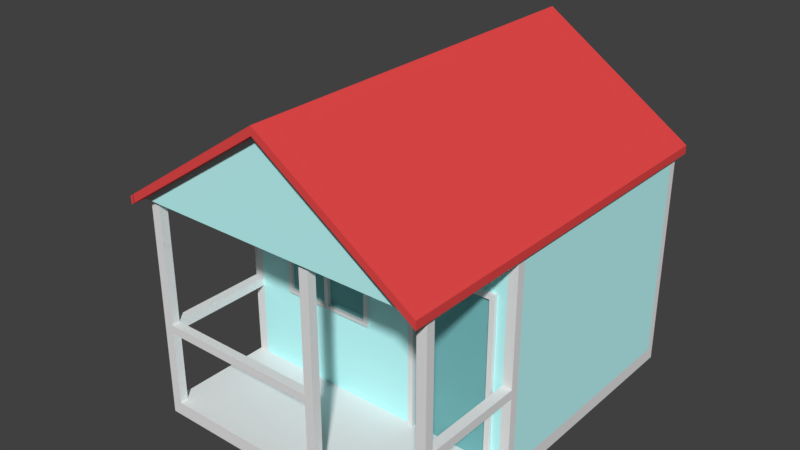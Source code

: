 # Source: shack_1.blend  (saved by Blender 2.79.0; exported with 4.5.12 LTS)
import bpy
from mathutils import Matrix  # noqa: F401  (used for matrix-valued properties, if any)

bpy.ops.wm.read_factory_settings(use_empty=True)
scene = bpy.context.scene
scene.name = 'Scene'

# ---- collections
col_collection_1 = bpy.data.collections.new('Collection 1'); scene.collection.children.link(col_collection_1)

# ---- materials (node trees are filled in below, after node groups)
mat_light_blue = bpy.data.materials.new('light blue')
mat_light_blue.alpha_threshold = 0.0
mat_light_blue.use_transparent_shadow = False
mat_light_blue.diffuse_color = (0.5382, 1.0, 1.0, 1.0)
mat_light_blue.roughness = 0.5
mat_light_blue.specular_intensity = 0.0
mat_white = bpy.data.materials.new('White')
mat_white.alpha_threshold = 0.0
mat_white.use_transparent_shadow = False
mat_white.roughness = 0.5
mat_white.specular_intensity = 0.0
mat_dark_cyan = bpy.data.materials.new('dark cyan')
mat_dark_cyan.alpha_threshold = 0.0
mat_dark_cyan.use_transparent_shadow = False
mat_dark_cyan.diffuse_color = (0.1866, 0.4829, 0.4969, 1.0)
mat_dark_cyan.roughness = 0.5
mat_roof_red = bpy.data.materials.new('roof red')
mat_roof_red.alpha_threshold = 0.0
mat_roof_red.use_transparent_shadow = False
mat_roof_red.diffuse_color = (0.8, 0.0684, 0.0684, 1.0)
mat_roof_red.roughness = 0.5
mat_roof_red.specular_intensity = 0.0
mat_dark_brown = bpy.data.materials.new('dark brown')
mat_dark_brown.alpha_threshold = 0.0
mat_dark_brown.use_transparent_shadow = False
mat_dark_brown.diffuse_color = (0.03106, 0.01011, 0.004117, 1.0)
mat_dark_brown.roughness = 0.5
mat_green = bpy.data.materials.new('green')
mat_green.alpha_threshold = 0.0
mat_green.use_transparent_shadow = False
mat_green.diffuse_color = (0.0, 1.0, 0.2289, 1.0)
mat_green.roughness = 0.5
mat_brown = bpy.data.materials.new('brown')
mat_brown.alpha_threshold = 0.0
mat_brown.use_transparent_shadow = False
mat_brown.diffuse_color = (0.3424, 0.107, 0.05353, 1.0)
mat_brown.roughness = 0.5
mat_brown.specular_intensity = 0.0

# ---- material node trees

# ---- world
world_world = bpy.data.worlds.new('World'); scene.world = world_world
world_world.color = (0.05088, 0.05088, 0.05088)
world_world.use_sun_shadow = False
world_world.sun_shadow_jitter_overblur = 0.0
world_world.cycles.sampling_method = 'MANUAL'

# ---- meshes
me_cube_002 = bpy.data.meshes.new('Cube.002')
me_cube_002.from_pydata([(-1.0, -1.0, 1.0), (-1.0, 1.0, 1.0), (1.0, 1.0, 1.0), (0.0, 1.0, 1.866), (0.0, -1.0, 1.866), (-1.0, -1.0, 1.071), (-1.0, 1.0, 1.071), (-1.0, -1.091, 1.0), (-1.0, -1.091, 1.071), (-1.0, 1.091, 1.0), (-1.0, 1.091, 1.071), (-1.0, -1.0, 1.0), (-1.0, 1.0, 1.0), (-1.0, -1.0, 1.071), (-1.0, 1.0, 1.071), (-1.0, -1.091, 1.0), (-1.0, -1.091, 1.071), (-1.0, 1.091, 1.0), (-1.0, 1.091, 1.071), (-1.026, -1.0, 0.9778), (-1.026, -1.091, 0.9778), (1.026, -1.0, 0.9759), (1.026, -1.091, 0.9759), (0.0, -1.939, 1.866), (-1.0, -1.939, 1.0), (-1.0, -1.939, 1.0), (1.026, -1.939, 0.9759), (-1.0, -2.03, 1.0), (-1.0, -2.03, 1.071), (-1.0, -2.03, 1.0), (-1.0, -2.03, 1.071), (-1.026, -2.03, 0.9778), (-1.026, -1.939, 0.9778), (1.026, -2.03, 0.9759), (-1.0, 1.0, -0.9339), (-1.0, -1.0, -0.9339), (1.0, 1.0, -0.9339), (1.0, -1.0, -0.9339), (0.8773, -1.0, -0.8149), (0.8773, -1.0, 1.0), (0.2892, -1.0, -0.8149), (0.2892, -1.0, 1.0), (0.8773, -1.0, 0.6457), (0.2892, -1.0, 0.6457), (0.844, -1.0, -0.813), (0.3239, -1.0, -0.813), (0.8773, -1.033, -0.8149), (0.2892, -1.033, -0.8149), (0.844, -1.033, -0.813), (0.3239, -1.033, -0.813), (0.8773, -1.0, -0.08461), (0.2892, -1.0, -0.08461), (-0.03312, -1.0, -0.8149), (-0.3554, -1.0, -0.8149), (-0.6777, -1.0, -0.8149), (-0.03312, -1.0, 1.0), (-0.3554, -1.0, 1.0), (-0.6777, -1.0, 1.0), (-0.6777, -1.0, 0.6457), (-0.3554, -1.0, 0.6457), (-0.03312, -1.0, 0.6457), (-0.6777, -1.0, -0.08461), (-0.3554, -1.0, -0.08461), (-0.03312, -1.0, -0.08461), (-1.0, -0.9333, -0.8149), (-1.0, -0.9333, 1.0), (1.0, -0.9333, -0.8149), (1.0, -0.9333, 1.0), (-1.0, -0.9333, 1.0), (-1.0, -0.9333, -0.9339), (1.0, -0.9333, -0.9339), (1.0, -0.9333, 0.6457), (-1.0, -0.9333, 0.6457), (1.0, -0.9333, -0.08461), (-1.0, -0.9333, -0.08461), (-1.0, 0.9358, -0.8149), (-1.0, 0.9358, 1.0), (-1.0, 0.9358, 1.0), (-1.0, 0.9358, -0.9339), (1.0, 0.9358, 0.6457), (1.0, 0.9358, -0.08461), (1.0, 0.9358, -0.8149), (1.0, 0.9358, 1.0), (1.0, 0.9358, -0.9339), (-1.0, 0.9358, 0.6457), (-1.0, 0.9358, -0.08461), (0.9571, 1.0, -0.8149), (0.9571, 1.0, 1.0), (0.9571, -1.0, -0.9339), (0.9571, 1.0, -0.9339), (0.9571, 1.0, 0.6457), (0.9571, 1.0, -0.08461), (0.9571, -0.9333, -0.9339), (0.9571, 0.9358, -0.9339), (-0.944, 1.0, -0.8149), (0.02859, 1.0, 1.842), (-0.944, 1.0, 1.0), (-0.944, -1.0, -0.9339), (-0.944, 1.0, -0.9339), (-0.944, 1.0, 0.6457), (-0.944, 1.0, -0.08461), (-0.944, -0.9333, -0.9339), (-0.944, 0.9358, -0.9339), (0.9387, -1.0, -0.8149), (0.9387, -1.0, 1.0), (0.9387, -1.0, 0.6457), (0.9387, -1.0, -0.08461), (-0.9332, -1.0, -0.8149), (-0.9332, -1.0, 1.0), (-0.9332, -1.0, 0.6457), (-0.9332, -1.0, -0.08461), (-1.0, 1.0, -0.8149), (-1.0, -1.0, -0.8149), (1.0, -1.0, 1.0), (1.0, 1.0, -0.8149), (1.0, 1.0, 1.066), (1.0, -1.0, -0.8149), (-1.0, -1.0, 1.0), (-1.0, 1.0, 1.066), (-1.0, 1.0, -0.9339), (-1.0, -1.0, -0.9339), (1.0, 1.0, -0.9339), (1.0, -1.0, -0.9339), (1.0, 1.0, 0.6457), (-1.0, 1.0, 0.6457), (-1.0, -1.0, 0.6457), (1.0, -1.0, 0.6457), (-1.0, 1.0, -0.08461), (1.0, -1.0, -0.08461), (1.0, 1.0, -0.08461), (-1.0, -1.0, -0.08461), (-1.0, -0.9333, -0.8149), (1.0, -0.9333, -0.8149), (1.0, -0.9333, 1.0), (-1.0, -0.9333, 1.0), (-1.0, -0.9333, -0.9339), (1.0, -0.9333, -0.9339), (1.0, -0.9333, 0.6457), (-1.0, -0.9333, 0.6457), (1.0, -0.9333, -0.08461), (-1.0, -0.9333, -0.08461), (-1.0, 0.9358, -0.8149), (-1.0, 0.9358, 1.0), (-1.0, 0.9358, -0.9339), (1.0, 0.9358, 0.6457), (1.0, 0.9358, -0.08461), (1.0, 0.9358, -0.8149), (1.0, 0.9358, 1.0), (1.0, 0.9358, -0.9339), (-1.0, 0.9358, 0.6457), (-1.0, 0.9358, -0.08461), (0.9571, 1.0, -0.8149), (0.9571, 1.0, 1.066), (0.9571, 1.0, -0.9339), (0.9571, 1.0, 0.6457), (0.9571, 1.0, -0.08461), (-0.944, 1.0, -0.8149), (-0.944, 1.0, 1.066), (-0.944, 1.0, -0.9339), (-0.944, 1.0, 0.6457), (-0.944, 1.0, -0.08461), (0.9387, -1.0, -0.8149), (0.9387, -1.0, 1.0), (0.9387, -1.0, 0.6457), (0.9387, -1.0, -0.08461), (-0.9332, -1.0, -0.8149), (-0.9332, -1.0, 1.0), (-0.9332, -1.0, 0.6457), (-0.9332, -1.0, -0.08461)], [], [(95, 2, 87, 96), (15, 16, 30, 29), (65, 0, 11, 68), (4, 11, 25, 23), (0, 4, 23, 24), (8, 5, 13, 16), (9, 1, 12, 17), (5, 6, 14, 13), (6, 10, 18, 14), (0, 7, 15, 11), (10, 9, 17, 18), (7, 8, 16, 15), (8, 7, 27, 28), (11, 15, 29, 25), (7, 0, 24, 27), (20, 19, 32, 31), (21, 22, 33, 26), (93, 89, 36, 83), (106, 50, 38, 103), (40, 45, 49, 47), (39, 41, 43, 42), (104, 39, 42, 105), (44, 38, 46, 48), (105, 42, 50, 106), (43, 60, 63, 51), (41, 55, 60, 43), (55, 56, 59, 60), (56, 57, 58, 59), (51, 63, 52, 40), (63, 62, 53, 52), (62, 61, 54, 53), (79, 71, 73, 80), (82, 67, 71, 79), (88, 92, 70, 37), (76, 65, 68, 77), (80, 73, 66, 81), (1, 76, 77, 12), (72, 84, 85, 74), (68, 77, 84, 72), (92, 93, 83, 70), (74, 85, 75, 64), (101, 102, 93, 92), (97, 101, 92, 88), (99, 90, 91, 100), (96, 87, 90, 99), (102, 98, 89, 93), (100, 91, 86, 94), (78, 34, 98, 102), (35, 69, 101, 97), (69, 78, 102, 101), (3, 95, 96, 12), (58, 109, 110, 61), (57, 108, 109, 58), (61, 110, 107, 54), (150, 127, 111, 141), (139, 128, 116, 132), (168, 130, 112, 165), (155, 129, 114, 151), (132, 116, 122, 136), (151, 114, 121, 153), (141, 111, 119, 143), (152, 115, 123, 154), (166, 117, 125, 167), (133, 113, 126, 137), (142, 118, 124, 149), (154, 123, 129, 155), (167, 125, 130, 168), (137, 126, 128, 139), (149, 124, 127, 150), (125, 138, 140, 130), (117, 134, 138, 125), (112, 131, 135, 120), (146, 132, 136, 148), (130, 140, 131, 112), (129, 145, 146, 114), (114, 146, 148, 121), (115, 147, 144, 123), (123, 144, 145, 129), (131, 141, 143, 135), (156, 151, 153, 158), (127, 160, 156, 111), (111, 156, 158, 119), (118, 157, 159, 124), (124, 159, 160, 127), (126, 163, 164, 128), (113, 162, 163, 126), (128, 164, 161, 116)])
me_cube_002.polygons.foreach_set('material_index', [0, 0, 0, 0, 0, 0, 0, 0, 0, 0, 0, 0, 0, 0, 0, 0, 0, 0, 0, 0, 0, 0, 0, 0, 0, 0, 0, 0, 0, 0, 0, 0, 0, 0, 0, 0, 0, 0, 0, 0, 0, 0, 0, 0, 0, 0, 0, 0, 0, 0, 0, 0, 0, 0, 1, 1, 1, 1, 1, 1, 1, 1, 1, 1, 1, 1, 1, 1, 1, 1, 1, 1, 1, 1, 1, 1, 1, 1, 1, 1, 1, 1, 1, 1, 1, 1, 1])
me_cube_002.materials.append(mat_light_blue)
me_cube_002.materials.append(mat_white)
me_cube_002.use_remesh_preserve_volume = False
me_cube_002.use_remesh_preserve_attributes = False
me_cube_002.use_mirror_vertex_groups = False
me_cube_002.update()
me_cube_016 = bpy.data.meshes.new('Cube.016')
me_cube_016.from_pydata([(0.844, -1.0, 0.5976), (0.844, -1.0, -0.8172), (0.3239, -1.0, -0.8172), (0.3239, -1.0, 0.5976), (0.8773, -1.0, -0.8149), (0.2892, -1.0, -0.8149), (0.8773, -1.0, 0.6457), (0.2892, -1.0, 0.6457), (0.844, -1.0, 0.5976), (0.844, -1.0, -0.8172), (0.3239, -1.0, -0.8172), (0.3239, -1.0, 0.5976), (0.8773, -1.033, 0.6457), (0.8773, -1.033, -0.8149), (0.2892, -1.033, 0.6457), (0.2892, -1.033, -0.8149), (0.844, -1.033, 0.5976), (0.844, -1.033, -0.813), (0.3239, -1.033, 0.5976), (0.3239, -1.033, -0.813)], [], [(0, 3, 2, 1), (11, 8, 16, 18), (14, 15, 19, 18), (12, 14, 18, 16), (13, 12, 16, 17), (10, 11, 18, 19), (8, 9, 17, 16), (7, 5, 15, 14), (4, 6, 12, 13), (6, 7, 14, 12)])
me_cube_016.polygons.foreach_set('material_index', [0, 1, 1, 1, 1, 1, 1, 1, 1, 1])
me_cube_016.materials.append(mat_dark_cyan)
me_cube_016.materials.append(mat_white)
me_cube_016.use_remesh_preserve_volume = False
me_cube_016.use_remesh_preserve_attributes = False
me_cube_016.use_mirror_vertex_groups = False
me_cube_016.update()
me_cube_018 = bpy.data.meshes.new('Cube.018')
me_cube_018.from_pydata([(-0.6535, -1.0, 0.6182), (-0.3554, -1.0, 0.6182), (-0.05735, -1.0, 0.6182), (-0.6535, -1.0, -0.05716), (-0.3554, -1.0, -0.05716), (-0.05735, -1.0, -0.05716), (-0.6777, -1.0, 0.6457), (-0.3554, -1.0, 0.6457), (-0.03312, -1.0, 0.6457), (-0.6777, -1.0, -0.08461), (-0.3554, -1.0, -0.08461), (-0.03312, -1.0, -0.08461), (-0.6535, -1.0, 0.6182), (-0.3742, -1.029, 0.6182), (-0.05735, -1.0, 0.6182), (-0.6535, -1.0, -0.05716), (-0.3554, -1.0, -0.05716), (-0.05735, -1.0, -0.05716), (-0.6777, -1.029, 0.6457), (-0.3554, -1.029, 0.6457), (-0.03312, -1.029, 0.6457), (-0.6777, -1.029, -0.08461), (-0.3441, -1.029, -0.08461), (-0.03312, -1.029, -0.08461), (-0.6535, -1.029, 0.6182), (-0.3742, -1.0, 0.6182), (-0.05735, -1.029, 0.6182), (-0.6535, -1.029, -0.05716), (-0.3449, -1.029, -0.05716), (-0.05735, -1.029, -0.05716), (-0.3451, -1.0, 0.6182), (-0.3451, -1.029, 0.6182), (-0.3742, -1.029, 0.592), (-0.3451, -1.029, 0.592), (-0.3742, -1.0, 0.592), (-0.3451, -1.0, 0.592), (-0.3742, -1.029, -0.02303), (-0.3451, -1.029, -0.02303), (-0.3742, -1.0, -0.02303), (-0.3451, -1.0, -0.02303), (-0.3758, -1.029, -0.08461), (-0.3742, -1.029, -0.05716), (-0.3742, -1.029, -0.02303), (-0.3451, -1.029, -0.02303), (-0.3742, -1.0, -0.06042), (-0.3451, -1.0, -0.05974)], [], [(2, 1, 4, 5), (1, 0, 3, 4), (6, 12, 15, 9), (35, 33, 37, 39), (11, 17, 14, 8), (9, 15, 16, 10), (25, 30, 35, 34), (10, 16, 17, 11), (18, 21, 27, 24), (18, 24, 13, 31, 26, 20, 19), (23, 20, 26, 29), (41, 40, 22, 28), (25, 13, 24, 12), (9, 10, 11, 23, 22, 40, 21), (27, 21, 40, 41), (6, 9, 21, 18), (28, 22, 23, 29), (7, 6, 18, 19), (30, 31, 33, 35), (11, 8, 20, 23), (14, 17, 29, 26), (8, 7, 19, 20), (14, 26, 31, 30), (15, 12, 24, 27), (13, 25, 34, 32), (31, 13, 32, 33), (34, 35, 39, 38), (32, 34, 38, 36), (33, 32, 36, 37), (28, 37, 36, 41), (15, 27, 41, 28, 29, 17, 16), (39, 37, 43, 45), (36, 38, 44, 42), (43, 37, 28, 45), (42, 44, 41, 36)])
me_cube_018.polygons.foreach_set('material_index', [0, 0, 1, 1, 1, 1, 1, 1, 1, 1, 1, 1, 1, 1, 1, 1, 1, 1, 1, 1, 1, 1, 1, 1, 1, 1, 1, 1, 1, 1, 1, 1, 1, 1, 1])
me_cube_018.materials.append(mat_dark_cyan)
me_cube_018.materials.append(mat_white)
me_cube_018.use_remesh_preserve_volume = False
me_cube_018.use_remesh_preserve_attributes = False
me_cube_018.use_mirror_vertex_groups = False
me_cube_018.update()
me_cube_013 = bpy.data.meshes.new('Cube.013')
me_cube_013.from_pydata([(0.2258, -1.891, -0.8149), (0.1613, -1.891, -0.8149), (0.1613, -1.824, -0.8149), (0.2258, -1.824, -0.8149), (-0.9355, -1.891, -0.8149), (-1.0, -1.891, -0.8149), (1.0, -1.824, -0.8149), (1.0, -1.891, -0.8149), (-1.0, -1.824, -0.8149), (0.9355, -1.824, -0.8149), (0.9355, -1.891, -0.8149), (-0.9355, -1.824, -0.8149), (-0.9355, -1.891, 1.03), (-1.0, -1.891, 1.03), (1.0, -1.824, 1.03), (1.0, -1.891, 1.03), (-1.0, -1.824, 1.03), (0.9355, -1.824, 1.03), (0.9355, -1.891, 1.03), (-0.9355, -1.824, 1.03), (-1.0, -1.891, -0.08351), (-1.0, -1.824, -0.08351), (-0.9355, -1.891, -0.08351), (-0.9355, -1.824, -0.08351), (-1.0, -1.824, -0.159), (-1.0, -1.891, -0.159), (-0.9355, -1.891, -0.159), (-0.9355, -1.824, -0.159), (-0.9355, -0.9998, -0.159), (-0.9355, -0.9998, -0.08351), (-1.0, -0.9998, -0.08351), (-1.0, -0.9998, -0.159), (0.141, -1.891, -0.159), (0.141, -1.891, -0.08351), (0.141, -1.824, -0.159), (0.141, -1.824, -0.08351), (0.9355, -1.891, -0.08268), (0.9355, -1.824, -0.08268), (1.0, -1.891, -0.08268), (1.0, -1.824, -0.08268), (0.9355, -1.824, -0.1594), (1.0, -1.824, -0.1594), (0.9355, -1.891, -0.1594), (1.0, -1.891, -0.1594), (0.9355, -0.9994, -0.08268), (1.0, -0.9994, -0.08268), (0.9355, -0.9994, -0.1594), (1.0, -0.9994, -0.1594), (0.2258, -1.891, 1.071), (0.1613, -1.891, 1.071), (0.1613, -1.824, 1.071), (0.2258, -1.824, 1.071), (0.1613, -1.891, -0.08397), (0.1613, -1.824, -0.08397), (0.2258, -1.891, -0.08397), (0.2258, -1.824, -0.08397), (0.1613, -1.824, -0.1584), (0.2258, -1.824, -0.1584), (0.1613, -1.891, -0.1584), (0.2258, -1.891, -0.1584)], [], [(53, 52, 49, 50), (36, 38, 15, 18), (37, 36, 18, 17), (19, 16, 13, 12), (14, 17, 18, 15), (21, 20, 13, 16), (20, 22, 12, 13), (22, 23, 19, 12), (23, 21, 16, 19), (39, 37, 17, 14), (38, 39, 14, 15), (23, 27, 28, 29), (23, 22, 33, 35), (25, 26, 22, 20), (24, 25, 20, 21), (8, 5, 25, 24), (5, 4, 26, 25), (4, 11, 27, 26), (11, 8, 24, 27), (28, 31, 30, 29), (24, 21, 30, 31), (21, 23, 29, 30), (27, 24, 31, 28), (35, 53, 56, 34), (27, 23, 35, 34), (26, 27, 34, 32), (22, 26, 32, 33), (43, 41, 39, 38), (40, 37, 44, 46), (40, 42, 36, 37), (42, 43, 38, 36), (10, 7, 43, 42), (9, 10, 42, 40), (6, 9, 40, 41), (7, 6, 41, 43), (47, 46, 44, 45), (39, 41, 47, 45), (37, 39, 45, 44), (41, 40, 46, 47), (51, 50, 49, 48), (52, 54, 48, 49), (55, 53, 50, 51), (54, 55, 51, 48), (59, 57, 55, 54), (57, 56, 53, 55), (58, 59, 54, 52), (33, 52, 53, 35), (2, 1, 58, 56), (1, 0, 59, 58), (3, 2, 56, 57), (0, 3, 57, 59), (34, 56, 58, 32), (32, 58, 52, 33)])
me_cube_013.materials.append(mat_white)
me_cube_013.use_remesh_preserve_volume = False
me_cube_013.use_remesh_preserve_attributes = False
me_cube_013.use_mirror_vertex_groups = False
me_cube_013.update()
me_cube_010 = bpy.data.meshes.new('Cube.010')
me_cube_010.from_pydata([(-1.0, 1.0, 1.0), (1.0, -1.0, 1.0), (1.0, 1.0, 1.0), (0.0, 1.0, 1.866), (-1.0, -1.0, 1.071), (-1.0, 1.0, 1.071), (0.0, 1.0, 1.938), (1.0, 1.0, 1.071), (1.0, -1.0, 1.071), (0.0, -1.0, 1.938), (0.0, -1.091, 1.938), (-1.0, -1.091, 1.071), (1.0, -1.091, 1.071), (0.0, 1.091, 1.866), (1.0, 1.091, 1.0), (-1.0, 1.091, 1.0), (1.0, 1.091, 1.071), (0.0, 1.091, 1.938), (-1.0, 1.091, 1.071), (-1.0, -1.0, 1.0), (-1.0, 1.0, 1.0), (-1.0, -1.0, 1.071), (-1.0, 1.0, 1.071), (-1.0, -1.091, 1.071), (-1.0, 1.091, 1.0), (-1.0, 1.091, 1.071), (-1.026, -1.0, 0.9778), (-1.026, 1.0, 0.9778), (-1.026, -1.0, 1.049), (-1.026, 1.0, 1.049), (-1.026, -1.091, 0.9778), (-1.026, -1.091, 1.049), (-1.026, 1.091, 0.9778), (-1.026, 1.091, 1.049), (1.026, 1.0, 0.9759), (1.026, -1.0, 0.9759), (1.026, 1.0, 1.047), (1.026, -1.0, 1.047), (1.026, -1.091, 0.9759), (1.026, -1.091, 1.047), (1.026, 1.091, 0.9759), (1.026, 1.091, 1.047), (0.0, -1.939, 1.866), (-1.0, -1.939, 1.0), (-1.0, -1.939, 1.0), (1.0, -1.939, 1.0), (1.026, -1.939, 0.9759), (1.0, -2.03, 1.0), (0.0, -2.03, 1.866), (-1.0, -2.03, 1.0), (0.0, -2.03, 1.938), (-1.0, -2.03, 1.071), (1.0, -2.03, 1.071), (-1.0, -2.03, 1.0), (-1.0, -2.03, 1.071), (-1.026, -2.03, 0.9778), (-1.026, -2.03, 1.049), (-1.026, -1.939, 0.9778), (1.026, -2.03, 0.9759), (1.026, -2.03, 1.047)], [], [(14, 16, 41, 40), (39, 12, 52, 59), (6, 5, 4, 9), (7, 6, 9, 8), (3, 0, 15, 13), (5, 6, 17, 18), (12, 10, 50, 52), (23, 31, 56, 54), (8, 9, 10, 12), (9, 4, 11, 10), (13, 15, 18, 17), (14, 13, 17, 16), (2, 3, 13, 14), (1, 2, 34, 35), (6, 7, 16, 17), (21, 22, 29, 28), (10, 11, 51, 50), (25, 24, 32, 33), (27, 26, 28, 29), (28, 26, 30, 31), (27, 29, 33, 32), (22, 25, 33, 29), (23, 21, 28, 31), (20, 19, 26, 27), (24, 20, 27, 32), (35, 34, 36, 37), (35, 37, 39, 38), (36, 34, 40, 41), (16, 7, 36, 41), (7, 8, 37, 36), (8, 12, 39, 37), (38, 39, 59, 58), (2, 14, 40, 34), (43, 42, 48, 49), (42, 45, 47, 48), (48, 47, 52, 50), (49, 48, 50, 51), (47, 45, 46, 58), (44, 53, 55, 57), (53, 54, 56, 55), (52, 47, 58, 59), (26, 19, 44, 57), (31, 30, 55, 56), (1, 35, 46, 45)])
me_cube_010.materials.append(mat_roof_red)
me_cube_010.use_remesh_preserve_volume = False
me_cube_010.use_remesh_preserve_attributes = False
me_cube_010.use_mirror_vertex_groups = False
me_cube_010.update()
me_cube_012 = bpy.data.meshes.new('Cube.012')
me_cube_012.from_pydata([(1.0, -1.0, 1.0), (-1.0, -1.0, 1.0), (-1.076e-16, -1.939, 1.866), (-1.0, -1.939, 1.0), (1.0, -1.939, 1.0)], [], [(1, 0, 4, 3), (4, 2, 3)])
me_cube_012.materials.append(mat_light_blue)
me_cube_012.use_remesh_preserve_volume = False
me_cube_012.use_remesh_preserve_attributes = False
me_cube_012.use_mirror_vertex_groups = False
me_cube_012.update()
me_cube_009 = bpy.data.meshes.new('Cube.009')
me_cube_009.from_pydata([(-0.8655, -0.9307, 0.4439), (-0.8655, 0.9393, 0.4411), (0.8655, 0.9393, 0.5083), (0.8655, -0.9307, 0.458), (-0.5193, 0.9393, 0.6779), (-0.1731, 0.9393, 0.5215), (0.1731, 0.9393, 0.2459), (0.5193, 0.9393, 0.2459), (0.5193, -0.9307, 0.458), (0.1731, -0.9307, 0.2459), (-0.1731, -0.9307, 0.371), (-0.5193, -0.9307, 0.2459), (-0.8655, -0.6636, 0.3685), (-0.8655, -0.3964, 0.2459), (-0.8655, -0.1293, 0.1246), (-0.8655, 0.1379, 0.3685), (-0.8655, 0.405, 0.2459), (-0.8655, 0.6721, 0.2459), (0.8655, 0.6721, 0.2459), (0.8655, 0.405, 0.5261), (0.8655, 0.1379, 0.5261), (0.8655, -0.1293, 0.5261), (0.8655, -0.3964, 0.2459), (0.8655, -0.6636, 0.458), (0.5193, 0.6721, 0.4579), (0.5193, 0.405, 0.2459), (0.5193, 0.1379, 0.347), (0.5193, -0.1293, 0.2459), (0.5193, -0.3964, 0.2459), (0.5193, -0.6636, 0.2459), (0.1731, 0.6721, 0.4579), (0.1731, 0.405, 0.2459), (0.1731, 0.1379, 0.1684), (0.1731, -0.1293, 0.2459), (0.1731, -0.3964, 0.4692), (0.1731, -0.6636, 0.2459), (-0.1731, 0.6721, 0.2459), (-0.1731, 0.405, 0.5715), (-0.1731, 0.1379, 0.07286), (-0.1731, -0.1293, 0.4692), (-0.1731, -0.3964, 0.4692), (-0.1731, -0.6636, 0.2459), (-0.5193, 0.6721, 0.2459), (-0.5193, 0.405, 0.2459), (-0.5193, 0.1379, 0.2459), (-0.5193, -0.1293, 0.2459), (-0.5193, -0.3964, 0.2459), (-0.5193, -0.6636, 0.2459), (-1.0, -1.0, -1.0), (-1.0, -1.0, 1.0), (-1.0, 1.0, -1.0), (-1.0, 1.0, 1.0), (1.0, -1.0, -1.0), (1.0, -1.0, 1.0), (1.0, 1.0, -1.0), (1.0, 1.0, 1.0), (-0.8655, -0.9307, 1.0), (-0.8655, 0.9393, 1.0), (0.8655, 0.9393, 1.0), (0.8655, -0.9307, 1.0), (-0.8655, -0.9307, 0.4439), (-0.8655, 0.9393, 0.4411), (0.8655, 0.9393, 0.5083), (0.8655, -0.9307, 0.458), (0.6, 1.0, -1.0), (0.2, 1.0, -1.0), (-0.2, 1.0, -1.0), (-0.6, 1.0, -1.0), (-0.6, 1.0, 1.0), (-0.2, 1.0, 1.0), (0.2, 1.0, 1.0), (0.6, 1.0, 1.0), (-0.6, -1.0, -1.0), (-0.2, -1.0, -1.0), (0.2, -1.0, -1.0), (0.6, -1.0, -1.0), (0.6, -1.0, 1.0), (0.2, -1.0, 1.0), (-0.2, -1.0, 1.0), (-0.6, -1.0, 1.0), (-0.5193, 0.9393, 1.0), (-0.1731, 0.9393, 1.0), (0.1731, 0.9393, 1.0), (0.5193, 0.9393, 1.0), (0.5193, -0.9307, 1.0), (0.1731, -0.9307, 1.0), (-0.1731, -0.9307, 1.0), (-0.5193, -0.9307, 1.0), (-0.5193, 0.9393, 0.6779), (-0.1731, 0.9393, 0.5215), (0.1731, 0.9393, 0.2459), (0.5193, 0.9393, 0.2459), (0.5193, -0.9307, 0.458), (0.1731, -0.9307, 0.2459), (-0.1731, -0.9307, 0.371), (-0.5193, -0.9307, 0.2459), (-1.0, 0.7143, -1.0), (-1.0, 0.4286, -1.0), (-1.0, 0.1429, -1.0), (-1.0, -0.1429, -1.0), (-1.0, -0.4286, -1.0), (-1.0, -0.7143, -1.0), (-1.0, -0.7143, 1.0), (-1.0, -0.4286, 1.0), (-1.0, -0.1429, 1.0), (-1.0, 0.1429, 1.0), (-1.0, 0.4286, 1.0), (-1.0, 0.7143, 1.0), (1.0, -0.7143, -1.0), (1.0, -0.4286, -1.0), (1.0, -0.1429, -1.0), (1.0, 0.1429, -1.0), (1.0, 0.4286, -1.0), (1.0, 0.7143, -1.0), (1.0, 0.7143, 1.0), (1.0, 0.4286, 1.0), (1.0, 0.1429, 1.0), (1.0, -0.1429, 1.0), (1.0, -0.4286, 1.0), (1.0, -0.7143, 1.0), (-0.8655, -0.6636, 1.0), (-0.8655, -0.3964, 1.0), (-0.8655, -0.1293, 1.0), (-0.8655, 0.1379, 1.0), (-0.8655, 0.405, 1.0), (-0.8655, 0.6721, 1.0), (0.8655, 0.6721, 1.0), (0.8655, 0.405, 1.0), (0.8655, 0.1379, 1.0), (0.8655, -0.1293, 1.0), (0.8655, -0.3964, 1.0), (0.8655, -0.6636, 1.0), (-0.8655, -0.6636, 0.3685), (-0.8655, -0.3964, 0.2459), (-0.8655, -0.1293, 0.1246), (-0.8655, 0.1379, 0.3685), (-0.8655, 0.405, 0.2459), (-0.8655, 0.6721, 0.2459), (0.8655, 0.6721, 0.2459), (0.8655, 0.405, 0.5261), (0.8655, 0.1379, 0.5261), (0.8655, -0.1293, 0.5261), (0.8655, -0.3964, 0.2459), (0.8655, -0.6636, 0.458), (-0.6, 0.7143, -1.0), (-0.6, 0.4286, -1.0), (-0.6, 0.1429, -1.0), (-0.6, -0.1429, -1.0), (-0.6, -0.4286, -1.0), (-0.6, -0.7143, -1.0), (-0.2, 0.7143, -1.0), (-0.2, 0.4286, -1.0), (-0.2, 0.1429, -1.0), (-0.2, -0.1429, -1.0), (-0.2, -0.4286, -1.0), (-0.2, -0.7143, -1.0), (0.2, 0.7143, -1.0), (0.2, 0.4286, -1.0), (0.2, 0.1429, -1.0), (0.2, -0.1429, -1.0), (0.2, -0.4286, -1.0), (0.2, -0.7143, -1.0), (0.6, 0.7143, -1.0), (0.6, 0.4286, -1.0), (0.6, 0.1429, -1.0), (0.6, -0.1429, -1.0), (0.6, -0.4286, -1.0), (0.6, -0.7143, -1.0)], [], [(47, 12, 0, 11), (23, 29, 8, 3), (29, 35, 9, 8), (35, 41, 10, 9), (41, 47, 11, 10), (5, 4, 42, 36), (36, 42, 43, 37), (37, 43, 44, 38), (38, 44, 45, 39), (39, 45, 46, 40), (40, 46, 47, 41), (6, 5, 36, 30), (30, 36, 37, 31), (31, 37, 38, 32), (32, 38, 39, 33), (33, 39, 40, 34), (34, 40, 41, 35), (7, 6, 30, 24), (24, 30, 31, 25), (25, 31, 32, 26), (26, 32, 33, 27), (27, 33, 34, 28), (28, 34, 35, 29), (2, 7, 24, 18), (18, 24, 25, 19), (19, 25, 26, 20), (20, 26, 27, 21), (21, 27, 28, 22), (22, 28, 29, 23), (4, 1, 17, 42), (42, 17, 16, 43), (43, 16, 15, 44), (44, 15, 14, 45), (45, 14, 13, 46), (46, 13, 12, 47), (96, 107, 51, 50), (64, 71, 55, 54), (108, 119, 53, 52), (72, 79, 49, 48), (167, 108, 52, 75), (102, 49, 56, 120), (80, 57, 61, 88), (76, 53, 59, 84), (68, 51, 57, 80), (114, 55, 58, 126), (126, 58, 62, 138), (120, 56, 60, 132), (84, 59, 63, 92), (56, 87, 95, 60), (87, 86, 94, 95), (86, 85, 93, 94), (85, 84, 92, 93), (55, 71, 83, 58), (71, 70, 82, 83), (70, 69, 81, 82), (69, 68, 80, 81), (49, 79, 87, 56), (79, 78, 86, 87), (78, 77, 85, 86), (77, 76, 84, 85), (58, 83, 91, 62), (83, 82, 90, 91), (82, 81, 89, 90), (81, 80, 88, 89), (101, 149, 72, 48), (149, 155, 73, 72), (155, 161, 74, 73), (161, 167, 75, 74), (52, 53, 76, 75), (75, 76, 77, 74), (74, 77, 78, 73), (73, 78, 79, 72), (50, 51, 68, 67), (67, 68, 69, 66), (66, 69, 70, 65), (65, 70, 71, 64), (65, 64, 162, 156), (156, 162, 163, 157), (157, 163, 164, 158), (158, 164, 165, 159), (159, 165, 166, 160), (160, 166, 167, 161), (66, 65, 156, 150), (150, 156, 157, 151), (151, 157, 158, 152), (152, 158, 159, 153), (153, 159, 160, 154), (154, 160, 161, 155), (67, 66, 150, 144), (144, 150, 151, 145), (145, 151, 152, 146), (146, 152, 153, 147), (147, 153, 154, 148), (148, 154, 155, 149), (50, 67, 144, 96), (96, 144, 145, 97), (97, 145, 146, 98), (98, 146, 147, 99), (99, 147, 148, 100), (100, 148, 149, 101), (57, 125, 137, 61), (125, 124, 136, 137), (124, 123, 135, 136), (123, 122, 134, 135), (122, 121, 133, 134), (121, 120, 132, 133), (59, 131, 143, 63), (131, 130, 142, 143), (130, 129, 141, 142), (129, 128, 140, 141), (128, 127, 139, 140), (127, 126, 138, 139), (53, 119, 131, 59), (119, 118, 130, 131), (118, 117, 129, 130), (117, 116, 128, 129), (116, 115, 127, 128), (115, 114, 126, 127), (51, 107, 125, 57), (107, 106, 124, 125), (106, 105, 123, 124), (105, 104, 122, 123), (104, 103, 121, 122), (103, 102, 120, 121), (64, 54, 113, 162), (162, 113, 112, 163), (163, 112, 111, 164), (164, 111, 110, 165), (165, 110, 109, 166), (166, 109, 108, 167), (54, 55, 114, 113), (113, 114, 115, 112), (112, 115, 116, 111), (111, 116, 117, 110), (110, 117, 118, 109), (109, 118, 119, 108), (48, 49, 102, 101), (101, 102, 103, 100), (100, 103, 104, 99), (99, 104, 105, 98), (98, 105, 106, 97), (97, 106, 107, 96)])
me_cube_009.polygons.foreach_set('material_index', [0, 0, 0, 0, 0, 0, 0, 0, 0, 0, 0, 0, 0, 0, 0, 0, 0, 0, 0, 0, 0, 0, 0, 0, 0, 0, 0, 0, 0, 0, 0, 0, 0, 0, 0, 1, 1, 1, 1, 1, 1, 1, 1, 1, 1, 1, 1, 1, 1, 1, 1, 1, 1, 1, 1, 1, 1, 1, 1, 1, 1, 1, 1, 1, 1, 1, 1, 1, 1, 1, 1, 1, 1, 1, 1, 1, 1, 1, 1, 1, 1, 1, 1, 1, 1, 1, 1, 1, 1, 1, 1, 1, 1, 1, 1, 1, 1, 1, 1, 1, 1, 1, 1, 1, 1, 1, 1, 1, 1, 1, 1, 1, 1, 1, 1, 1, 1, 1, 1, 1, 1, 1, 1, 1, 1, 1, 1, 1, 1, 1, 1, 1, 1, 1, 1, 1, 1, 1, 1, 1, 1, 1])
me_cube_009.materials.append(mat_dark_brown)
me_cube_009.materials.append(mat_dark_cyan)
me_cube_009.use_remesh_preserve_volume = False
me_cube_009.use_remesh_preserve_attributes = False
me_cube_009.use_mirror_vertex_groups = False
me_cube_009.update()
me_sphere = bpy.data.meshes.new('Sphere')
me_sphere.from_pydata([(-0.9848, 0.1951, 0.9808), (-0.9848, 0.3827, 0.9239), (-0.9848, 0.5556, 0.8315), (-0.9848, 0.7071, 0.7077), (-0.9848, 0.8315, 0.5672), (-0.9848, 0.9306, 0.4277), (-0.9848, 1.017, 0.3044), (-0.9848, 1.082, 0.1837), (-0.9848, 1.113, 0.05407), (-0.9848, 0.8471, -0.5595), (-0.9467, 0.1913, 0.9808), (-0.9101, 0.3753, 0.9239), (-0.8764, 0.5449, 0.8315), (-0.8468, 0.6935, 0.7077), (-0.8226, 0.8155, 0.5672), (-0.8032, 0.9127, 0.4277), (-0.7863, 0.9976, 0.3044), (-0.7737, 1.061, 0.1837), (-0.7677, 1.091, 0.05407), (-0.7706, 1.077, -0.09049), (-0.7731, 1.064, -0.2275), (-0.7839, 1.01, -0.3839), (-0.8195, 0.8308, -0.5595), (-0.871, 0.5722, -0.7004), (-0.9484, 0.1829, -0.7561), (-0.9101, 0.1802, 0.9808), (-0.8383, 0.3536, 0.9239), (-0.7722, 0.5133, 0.8315), (-0.7142, 0.6533, 0.7077), (-0.6666, 0.7682, 0.5672), (-0.6286, 0.8598, 0.4277), (-0.5955, 0.9398, 0.3044), (-0.5707, 0.9998, 0.1837), (-0.559, 1.028, 0.05407), (-0.5646, 1.014, -0.09049), (-0.5696, 1.002, -0.2275), (-0.5907, 0.9515, -0.3839), (-0.6606, 0.7826, -0.5595), (-0.7615, 0.539, -0.7004), (-0.9134, 0.1723, -0.7561), (-0.8764, 0.1622, 0.9808), (-0.7722, 0.3182, 0.9239), (-0.6761, 0.4619, 0.8315), (-0.5919, 0.5879, 0.7077), (-0.5228, 0.6913, 0.5672), (-0.4678, 0.7738, 0.4277), (-0.4197, 0.8458, 0.3044), (-0.3836, 0.8998, 0.1837), (-0.3666, 0.9252, 0.05407), (-0.3748, 0.9129, -0.09049), (-0.382, 0.9021, -0.2275), (-0.4126, 0.8563, -0.3839), (-0.5142, 0.7043, -0.5595), (-0.6606, 0.4851, -0.7004), (-0.8812, 0.155, -0.7561), (-0.8468, 0.1379, 0.9808), (-0.7142, 0.2706, 0.9239), (-0.5919, 0.3928, 0.8315), (-0.4848, 0.5, 0.7077), (-0.3968, 0.5879, 0.5672), (-0.3267, 0.6581, 0.4277), (-0.2655, 0.7193, 0.3044), (-0.2196, 0.7652, 0.1837), (-0.198, 0.7868, 0.05407), (-0.2084, 0.7764, -0.09049), (-0.2176, 0.7672, -0.2275), (-0.2566, 0.7282, -0.3839), (-0.3858, 0.599, -0.5595), (-0.5722, 0.4126, -0.7004), (-0.8529, 0.1318, -0.7561), (-0.8226, 0.1084, 0.9808), (-0.6666, 0.2126, 0.9239), (-0.5228, 0.3087, 0.8315), (-0.3968, 0.3928, 0.7077), (-0.2934, 0.4619, 0.5672), (-0.211, 0.517, 0.4277), (-0.139, 0.5651, 0.3044), (-0.08501, 0.6012, 0.1837), (-0.05963, 0.6182, 0.05407), (-0.07188, 0.61, -0.09049), (-0.08266, 0.6028, -0.2275), (-0.1285, 0.5722, -0.3839), (-0.2805, 0.4706, -0.5595), (-0.4997, 0.3242, -0.7004), (-0.8298, 0.1036, -0.7561), (-0.8045, 0.07466, 0.9808), (-0.6312, 0.1464, 0.9239), (-0.4715, 0.2126, 0.8315), (-0.3315, 0.2706, 0.7077), (-0.2166, 0.3182, 0.5672), (-0.125, 0.3561, 0.4277), (-0.04503, 0.3893, 0.3044), (0.01499, 0.4141, 0.1837), (0.0432, 0.4258, 0.05407), (0.02958, 0.4202, -0.09049), (0.0176, 0.4152, -0.2275), (-0.03331, 0.3941, -0.3839), (-0.2022, 0.3242, -0.5595), (-0.4457, 0.2233, -0.7004), (-0.8125, 0.07135, -0.7561), (-0.7934, 0.03806, 0.9808), (-0.6095, 0.07466, 0.9239), (-0.4399, 0.1084, 0.8315), (-0.2913, 0.1379, 0.7077), (-0.1693, 0.1622, 0.5672), (-0.07204, 0.1816, 0.4277), (0.01286, 0.1984, 0.3044), (0.07657, 0.2111, 0.1837), (0.1065, 0.2171, 0.05407), (0.09206, 0.2142, -0.09049), (0.07934, 0.2117, -0.2275), (0.0253, 0.2009, -0.3839), (-0.154, 0.1653, -0.5595), (-0.4125, 0.1138, -0.7004), (-0.8019, 0.03637, -0.7561), (-0.7897, -3.266e-07, 0.9808), (-0.6021, -3.192e-07, 0.9239), (-0.4292, -3.117e-07, 0.8315), (-0.2777, -3.192e-07, 0.7077), (-0.1533, -3.341e-07, 0.5672), (-0.05416, -2.742e-07, 0.4277), (0.0324, -3.965e-07, 0.3044), (0.09736, -3.837e-07, 0.1837), (0.1279, -4.038e-07, 0.05407), (0.1132, -2.131e-07, -0.09049), (0.1002, -3.399e-07, -0.2275), (0.04508, -3.224e-07, -0.3839), (-0.1377, -3.575e-07, -0.5595), (-0.4013, -3.007e-07, -0.7004), (-0.7983, -3.142e-07, -0.7561), (-0.7934, -0.03806, 0.9808), (-0.6095, -0.07466, 0.9239), (-0.4399, -0.1084, 0.8315), (-0.2913, -0.138, 0.7077), (-0.1693, -0.1622, 0.5672), (-0.07204, -0.1816, 0.4277), (0.01286, -0.1984, 0.3044), (0.07657, -0.2111, 0.1837), (0.1065, -0.2171, 0.05407), (0.09206, -0.2142, -0.09049), (0.07934, -0.2117, -0.2275), (0.0253, -0.2009, -0.3839), (-0.154, -0.1653, -0.5595), (-0.4125, -0.1138, -0.7004), (-0.8019, -0.03637, -0.7561), (-0.8045, -0.07466, 0.9808), (-0.6312, -0.1464, 0.9239), (-0.4715, -0.2126, 0.8315), (-0.3315, -0.2706, 0.7077), (-0.2166, -0.3182, 0.5672), (-0.125, -0.3561, 0.4277), (-0.04503, -0.3893, 0.3044), (0.01499, -0.4141, 0.1837), (0.0432, -0.4258, 0.05407), (0.02958, -0.4202, -0.09049), (0.0176, -0.4152, -0.2275), (-0.03331, -0.3941, -0.3839), (-0.2022, -0.3242, -0.5595), (-0.4457, -0.2233, -0.7004), (-0.8125, -0.07135, -0.7561), (-0.8226, -0.1084, 0.9808), (-0.6666, -0.2126, 0.9239), (-0.5228, -0.3087, 0.8315), (-0.3968, -0.3928, 0.7077), (-0.2934, -0.4619, 0.5672), (-0.211, -0.517, 0.4277), (-0.139, -0.5651, 0.3044), (-0.08501, -0.6012, 0.1837), (-0.05963, -0.6182, 0.05407), (-0.07188, -0.61, -0.09049), (-0.08266, -0.6028, -0.2275), (-0.1285, -0.5722, -0.3839), (-0.2805, -0.4706, -0.5595), (-0.4997, -0.3242, -0.7004), (-0.8298, -0.1036, -0.7561), (-0.8468, -0.138, 0.9808), (-0.7142, -0.2706, 0.9239), (-0.5919, -0.3928, 0.8315), (-0.4848, -0.5, 0.7077), (-0.3968, -0.5879, 0.5672), (-0.3267, -0.6581, 0.4277), (-0.2655, -0.7193, 0.3044), (-0.2196, -0.7652, 0.1837), (-0.198, -0.7868, 0.05407), (-0.2084, -0.7764, -0.09049), (-0.2176, -0.7672, -0.2275), (-0.2566, -0.7282, -0.3839), (-0.3858, -0.599, -0.5595), (-0.5722, -0.4126, -0.7004), (-0.8529, -0.1318, -0.7561), (-0.8764, -0.1622, 0.9808), (-0.7722, -0.3182, 0.9239), (-0.6761, -0.4619, 0.8315), (-0.5919, -0.5879, 0.7077), (-0.5228, -0.6913, 0.5672), (-0.4678, -0.7738, 0.4277), (-0.4197, -0.8458, 0.3044), (-0.3836, -0.8998, 0.1837), (-0.3666, -0.9252, 0.05407), (-0.3748, -0.9129, -0.09049), (-0.382, -0.9021, -0.2275), (-0.4126, -0.8563, -0.3839), (-0.5142, -0.7043, -0.5595), (-0.6606, -0.4851, -0.7004), (-0.8812, -0.155, -0.7561), (-0.9101, -0.1802, 0.9808), (-0.8383, -0.3536, 0.9239), (-0.7722, -0.5133, 0.8315), (-0.7142, -0.6533, 0.7077), (-0.6666, -0.7682, 0.5672), (-0.6286, -0.8598, 0.4277), (-0.5955, -0.9398, 0.3044), (-0.5707, -0.9998, 0.1837), (-0.559, -1.028, 0.05407), (-0.5646, -1.014, -0.09049), (-0.5696, -1.002, -0.2275), (-0.5907, -0.9515, -0.3839), (-0.6606, -0.7826, -0.5595), (-0.7615, -0.539, -0.7004), (-0.9134, -0.1723, -0.7561), (-0.9467, -0.1913, 0.9808), (-0.9101, -0.3753, 0.9239), (-0.8764, -0.5449, 0.8315), (-0.8468, -0.6935, 0.7077), (-0.8226, -0.8155, 0.5672), (-0.8032, -0.9127, 0.4277), (-0.7863, -0.9976, 0.3044), (-0.7737, -1.061, 0.1837), (-0.7677, -1.091, 0.05407), (-0.7706, -1.077, -0.09049), (-0.7731, -1.064, -0.2275), (-0.7839, -1.01, -0.3839), (-0.8195, -0.8308, -0.5595), (-0.871, -0.5722, -0.7004), (-0.9484, -0.1829, -0.7561), (-0.9848, -0.1951, 0.9808), (-0.9848, -0.3827, 0.9239), (-0.9848, -0.5556, 0.8315), (-0.9848, -0.7071, 0.7077), (-0.9848, -0.8315, 0.5672), (-0.9848, -0.9306, 0.4277), (-0.9848, -1.017, 0.3044), (-0.9848, -1.082, 0.1837), (-0.9848, -1.113, 0.05407), (-0.9848, -1.098, -0.09049), (-0.9848, -1.085, -0.2275), (-0.9848, -1.03, -0.3839), (-0.9848, -0.8471, -0.5595), (-0.9848, -0.5835, -0.7004), (-0.9848, -0.1865, -0.7561), (-1.023, -0.1913, 0.9808), (-1.059, -0.3753, 0.9239), (-1.093, -0.5449, 0.8315), (-1.123, -0.6935, 0.7077), (-1.147, -0.8155, 0.5672), (-1.166, -0.9127, 0.4277), (-1.183, -0.9976, 0.3044), (-1.196, -1.061, 0.1837), (-1.202, -1.091, 0.05407), (-1.199, -1.077, -0.09049), (-1.196, -1.064, -0.2275), (-1.186, -1.01, -0.3839), (-1.15, -0.8308, -0.5595), (-1.099, -0.5722, -0.7004), (-1.021, -0.1829, -0.7561), (-1.059, -0.1802, 0.9808), (-1.131, -0.3536, 0.9239), (-1.197, -0.5133, 0.8315), (-1.255, -0.6533, 0.7077), (-1.303, -0.7682, 0.5672), (-1.341, -0.8598, 0.4277), (-1.374, -0.9398, 0.3044), (-1.399, -0.9998, 0.1837), (-1.411, -1.028, 0.05407), (-1.405, -1.014, -0.09049), (-1.4, -1.002, -0.2275), (-1.379, -0.9515, -0.3839), (-1.309, -0.7826, -0.5595), (-1.208, -0.539, -0.7004), (-1.056, -0.1723, -0.7561), (-1.093, -0.1622, 0.9808), (-1.197, -0.3182, 0.9239), (-1.293, -0.4619, 0.8315), (-1.378, -0.5879, 0.7077), (-1.447, -0.6913, 0.5672), (-1.502, -0.7738, 0.4277), (-1.55, -0.8458, 0.3044), (-1.586, -0.8998, 0.1837), (-1.603, -0.9252, 0.05407), (-1.595, -0.9129, -0.09049), (-1.588, -0.9021, -0.2275), (-1.557, -0.8563, -0.3839), (-1.455, -0.7043, -0.5595), (-1.309, -0.4851, -0.7004), (-1.088, -0.155, -0.7561), (-0.9848, -5.562e-07, 1.0), (-1.123, -0.138, 0.9808), (-1.255, -0.2706, 0.9239), (-1.378, -0.3928, 0.8315), (-1.485, -0.5, 0.7077), (-1.573, -0.5879, 0.5672), (-1.643, -0.6581, 0.4277), (-1.704, -0.7193, 0.3044), (-1.75, -0.7652, 0.1837), (-1.772, -0.7868, 0.05407), (-1.761, -0.7764, -0.09049), (-1.752, -0.7672, -0.2275), (-1.713, -0.7282, -0.3839), (-1.584, -0.599, -0.5595), (-1.397, -0.4126, -0.7004), (-1.117, -0.1318, -0.7561), (-1.147, -0.1084, 0.9808), (-1.303, -0.2126, 0.9239), (-1.447, -0.3087, 0.8315), (-1.573, -0.3928, 0.7077), (-1.676, -0.4619, 0.5672), (-1.759, -0.517, 0.4277), (-1.831, -0.5651, 0.3044), (-1.885, -0.6012, 0.1837), (-1.91, -0.6182, 0.05407), (-1.898, -0.61, -0.09049), (-1.887, -0.6028, -0.2275), (-1.841, -0.5722, -0.3839), (-1.689, -0.4706, -0.5595), (-1.47, -0.3242, -0.7004), (-1.14, -0.1036, -0.7561), (-1.165, -0.07466, 0.9808), (-1.338, -0.1464, 0.9239), (-1.498, -0.2126, 0.8315), (-1.638, -0.2706, 0.7077), (-1.753, -0.3182, 0.5672), (-1.845, -0.3561, 0.4277), (-1.925, -0.3893, 0.3044), (-1.985, -0.4141, 0.1837), (-2.013, -0.4258, 0.05407), (-1.999, -0.4202, -0.09049), (-1.987, -0.4152, -0.2275), (-1.936, -0.3941, -0.3839), (-1.767, -0.3242, -0.5595), (-1.524, -0.2233, -0.7004), (-1.157, -0.07135, -0.7561), (-1.176, -0.03806, 0.9808), (-1.36, -0.07466, 0.9239), (-1.53, -0.1084, 0.8315), (-1.678, -0.1379, 0.7077), (-1.8, -0.1622, 0.5672), (-1.898, -0.1816, 0.4277), (-1.982, -0.1984, 0.3044), (-2.046, -0.2111, 0.1837), (-2.076, -0.2171, 0.05407), (-2.062, -0.2142, -0.09049), (-2.049, -0.2117, -0.2275), (-1.995, -0.2009, -0.3839), (-1.816, -0.1653, -0.5595), (-1.557, -0.1138, -0.7004), (-1.168, -0.03637, -0.7561), (-1.18, -3.117e-07, 0.9808), (-1.367, -2.819e-07, 0.9239), (-1.54, -2.819e-07, 0.8315), (-1.692, -1.851e-07, 0.7077), (-1.816, -1.404e-07, 0.5672), (-1.915, -3.192e-07, 0.4277), (-2.002, -8.739e-08, 0.3044), (-2.067, -1.257e-07, 0.1837), (-2.097, -6.567e-08, 0.05407), (-2.083, -3.193e-07, -0.09049), (-2.07, -8.713e-08, -0.2275), (-2.015, -1.271e-07, -0.3839), (-1.832, -2.326e-07, -0.5595), (-1.568, -2.212e-07, -0.7004), (-1.171, -3.213e-07, -0.7561), (-1.176, 0.03806, 0.9808), (-1.36, 0.07466, 0.9239), (-1.53, 0.1084, 0.8315), (-1.678, 0.1379, 0.7077), (-1.8, 0.1622, 0.5672), (-1.898, 0.1816, 0.4277), (-1.982, 0.1984, 0.3044), (-2.046, 0.2111, 0.1837), (-2.076, 0.2171, 0.05407), (-2.062, 0.2142, -0.09049), (-2.049, 0.2117, -0.2275), (-1.995, 0.2009, -0.3839), (-1.816, 0.1653, -0.5595), (-1.557, 0.1138, -0.7004), (-1.168, 0.03637, -0.7561), (-1.165, 0.07466, 0.9808), (-1.338, 0.1464, 0.9239), (-1.498, 0.2126, 0.8315), (-1.638, 0.2706, 0.7077), (-1.753, 0.3182, 0.5672), (-1.845, 0.3561, 0.4277), (-1.925, 0.3893, 0.3044), (-1.985, 0.4141, 0.1837), (-2.013, 0.4258, 0.05407), (-1.999, 0.4202, -0.09049), (-1.987, 0.4152, -0.2275), (-1.936, 0.3941, -0.3839), (-1.767, 0.3242, -0.5595), (-1.524, 0.2233, -0.7004), (-1.157, 0.07135, -0.7561), (-1.147, 0.1084, 0.9808), (-1.303, 0.2126, 0.9239), (-1.447, 0.3087, 0.8315), (-1.573, 0.3928, 0.7077), (-1.676, 0.4619, 0.5672), (-1.759, 0.517, 0.4277), (-1.831, 0.5651, 0.3044), (-1.885, 0.6012, 0.1837), (-1.91, 0.6182, 0.05407), (-1.898, 0.61, -0.09049), (-1.887, 0.6028, -0.2275), (-1.841, 0.5722, -0.3839), (-1.689, 0.4706, -0.5595), (-1.47, 0.3242, -0.7004), (-1.14, 0.1036, -0.7561), (-1.123, 0.1379, 0.9808), (-1.255, 0.2706, 0.9239), (-1.378, 0.3928, 0.8315), (-1.485, 0.5, 0.7077), (-1.573, 0.5879, 0.5672), (-1.643, 0.6581, 0.4277), (-1.704, 0.7193, 0.3044), (-1.75, 0.7652, 0.1837), (-1.772, 0.7868, 0.05407), (-1.761, 0.7764, -0.09049), (-1.752, 0.7672, -0.2275), (-1.713, 0.7282, -0.3839), (-1.584, 0.599, -0.5595), (-1.397, 0.4126, -0.7004), (-1.117, 0.1318, -0.7561), (-1.093, 0.1622, 0.9808), (-1.197, 0.3182, 0.9239), (-1.293, 0.4619, 0.8315), (-1.378, 0.5879, 0.7077), (-1.447, 0.6913, 0.5672), (-1.502, 0.7738, 0.4277), (-1.55, 0.8458, 0.3044), (-1.586, 0.8998, 0.1837), (-1.603, 0.9252, 0.05407), (-1.595, 0.9129, -0.09049), (-1.588, 0.9021, -0.2275), (-1.557, 0.8563, -0.3839), (-1.455, 0.7043, -0.5595), (-1.309, 0.4851, -0.7004), (-1.088, 0.155, -0.7561), (-1.059, 0.1802, 0.9808), (-1.131, 0.3536, 0.9239), (-1.197, 0.5133, 0.8315), (-1.255, 0.6533, 0.7077), (-1.303, 0.7682, 0.5672), (-1.341, 0.8598, 0.4277), (-1.374, 0.9398, 0.3044), (-1.399, 0.9998, 0.1837), (-1.411, 1.028, 0.05407), (-1.405, 1.014, -0.09049), (-1.4, 1.002, -0.2275), (-1.379, 0.9515, -0.3839), (-1.309, 0.7826, -0.5595), (-1.208, 0.539, -0.7004), (-1.056, 0.1723, -0.7561), (-1.023, 0.1913, 0.9808), (-1.059, 0.3753, 0.9239), (-1.093, 0.5449, 0.8315), (-1.123, 0.6935, 0.7077), (-1.147, 0.8155, 0.5672), (-1.166, 0.9127, 0.4277), (-1.183, 0.9976, 0.3044), (-1.196, 1.061, 0.1837), (-1.202, 1.091, 0.05407), (-1.199, 1.077, -0.09049), (-1.196, 1.064, -0.2275), (-1.186, 1.01, -0.3839), (-1.15, 0.8308, -0.5595), (-1.099, 0.5722, -0.7004), (-1.021, 0.1829, -0.7561), (-0.9848, 1.098, -0.09049), (-0.9848, 1.085, -0.2275), (-0.9848, 1.03, -0.3839), (-0.9848, 0.5835, -0.7004), (-0.9848, 0.1864, -0.7561), (-0.9484, 0.1829, -0.7561), (-0.9134, 0.1723, -0.7561), (-0.8812, 0.155, -0.7561), (-0.8529, 0.1318, -0.7561), (-0.8298, 0.1036, -0.7561), (-0.8125, 0.07135, -0.7561), (-0.8019, 0.03637, -0.7561), (-0.7983, -7.942e-07, -0.7561), (-0.8019, -0.03638, -0.7561), (-0.8125, -0.07135, -0.7561), (-0.8298, -0.1036, -0.7561), (-0.8529, -0.1318, -0.7561), (-0.8812, -0.155, -0.7561), (-0.9134, -0.1723, -0.7561), (-0.9484, -0.1829, -0.7561), (-0.9848, -0.1865, -0.7561), (-1.021, -0.1829, -0.7561), (-1.056, -0.1723, -0.7561), (-1.088, -0.155, -0.7561), (-1.117, -0.1318, -0.7561), (-1.14, -0.1036, -0.7561), (-1.157, -0.07135, -0.7561), (-1.168, -0.03638, -0.7561), (-1.171, -1.026e-06, -0.7561), (-1.168, 0.03637, -0.7561), (-1.157, 0.07135, -0.7561), (-1.14, 0.1036, -0.7561), (-1.117, 0.1318, -0.7561), (-1.088, 0.155, -0.7561), (-1.056, 0.1723, -0.7561), (-1.021, 0.1829, -0.7561), (-0.9848, 0.1864, -0.7561), (-0.9134, 0.1723, -1.183), (-0.9484, 0.1829, -1.183), (-0.8812, 0.155, -1.183), (-0.8529, 0.1318, -1.183), (-0.8298, 0.1036, -1.183), (-0.8125, 0.07135, -1.183), (-0.8019, 0.03637, -1.183), (-0.7983, -7.942e-07, -1.183), (-0.8019, -0.03638, -1.183), (-0.8125, -0.07135, -1.183), (-0.8298, -0.1036, -1.183), (-0.8529, -0.1318, -1.183), (-0.8812, -0.155, -1.183), (-0.9134, -0.1723, -1.183), (-0.9484, -0.1829, -1.183), (-0.9848, -0.1865, -1.183), (-1.021, -0.1829, -1.183), (-1.056, -0.1723, -1.183), (-1.088, -0.155, -1.183), (-1.117, -0.1318, -1.183), (-1.14, -0.1036, -1.183), (-1.157, -0.07135, -1.183), (-1.168, -0.03638, -1.183), (-1.171, -1.026e-06, -1.183), (-1.168, 0.03637, -1.183), (-1.157, 0.07135, -1.183), (-1.14, 0.1036, -1.183), (-1.117, 0.1318, -1.183), (-1.088, 0.155, -1.183), (-1.056, 0.1723, -1.183), (-1.021, 0.1829, -1.183), (-0.9848, 0.1864, -1.183)], [], [(0, 295, 10), (8, 7, 17, 18), (1, 0, 10, 11), (476, 8, 18, 19), (2, 1, 11, 12), (477, 476, 19, 20), (3, 2, 12, 13), (478, 477, 20, 21), (4, 3, 13, 14), (9, 478, 21, 22), (5, 4, 14, 15), (479, 9, 22, 23), (6, 5, 15, 16), (480, 479, 23, 24), (7, 6, 16, 17), (24, 23, 38, 39), (17, 16, 31, 32), (10, 295, 25), (18, 17, 32, 33), (11, 10, 25, 26), (19, 18, 33, 34), (12, 11, 26, 27), (20, 19, 34, 35), (13, 12, 27, 28), (21, 20, 35, 36), (14, 13, 28, 29), (22, 21, 36, 37), (15, 14, 29, 30), (23, 22, 37, 38), (16, 15, 30, 31), (28, 27, 42, 43), (36, 35, 50, 51), (29, 28, 43, 44), (37, 36, 51, 52), (30, 29, 44, 45), (38, 37, 52, 53), (31, 30, 45, 46), (39, 38, 53, 54), (32, 31, 46, 47), (25, 295, 40), (33, 32, 47, 48), (26, 25, 40, 41), (34, 33, 48, 49), (27, 26, 41, 42), (35, 34, 49, 50), (47, 46, 61, 62), (40, 295, 55), (48, 47, 62, 63), (41, 40, 55, 56), (49, 48, 63, 64), (42, 41, 56, 57), (50, 49, 64, 65), (43, 42, 57, 58), (51, 50, 65, 66), (44, 43, 58, 59), (52, 51, 66, 67), (45, 44, 59, 60), (53, 52, 67, 68), (46, 45, 60, 61), (54, 53, 68, 69), (66, 65, 80, 81), (59, 58, 73, 74), (67, 66, 81, 82), (60, 59, 74, 75), (68, 67, 82, 83), (61, 60, 75, 76), (69, 68, 83, 84), (62, 61, 76, 77), (55, 295, 70), (63, 62, 77, 78), (56, 55, 70, 71), (64, 63, 78, 79), (57, 56, 71, 72), (65, 64, 79, 80), (58, 57, 72, 73), (70, 295, 85), (78, 77, 92, 93), (71, 70, 85, 86), (79, 78, 93, 94), (72, 71, 86, 87), (80, 79, 94, 95), (73, 72, 87, 88), (81, 80, 95, 96), (74, 73, 88, 89), (82, 81, 96, 97), (75, 74, 89, 90), (83, 82, 97, 98), (76, 75, 90, 91), (84, 83, 98, 99), (77, 76, 91, 92), (89, 88, 103, 104), (97, 96, 111, 112), (90, 89, 104, 105), (98, 97, 112, 113), (91, 90, 105, 106), (99, 98, 113, 114), (92, 91, 106, 107), (85, 295, 100), (93, 92, 107, 108), (86, 85, 100, 101), (94, 93, 108, 109), (87, 86, 101, 102), (95, 94, 109, 110), (88, 87, 102, 103), (96, 95, 110, 111), (108, 107, 122, 123), (101, 100, 115, 116), (109, 108, 123, 124), (102, 101, 116, 117), (110, 109, 124, 125), (103, 102, 117, 118), (111, 110, 125, 126), (104, 103, 118, 119), (112, 111, 126, 127), (105, 104, 119, 120), (113, 112, 127, 128), (106, 105, 120, 121), (114, 113, 128, 129), (107, 106, 121, 122), (100, 295, 115), (127, 126, 141, 142), (120, 119, 134, 135), (128, 127, 142, 143), (121, 120, 135, 136), (129, 128, 143, 144), (122, 121, 136, 137), (115, 295, 130), (123, 122, 137, 138), (116, 115, 130, 131), (124, 123, 138, 139), (117, 116, 131, 132), (125, 124, 139, 140), (118, 117, 132, 133), (126, 125, 140, 141), (119, 118, 133, 134), (139, 138, 153, 154), (132, 131, 146, 147), (140, 139, 154, 155), (133, 132, 147, 148), (141, 140, 155, 156), (134, 133, 148, 149), (142, 141, 156, 157), (135, 134, 149, 150), (143, 142, 157, 158), (136, 135, 150, 151), (144, 143, 158, 159), (137, 136, 151, 152), (130, 295, 145), (138, 137, 152, 153), (131, 130, 145, 146), (158, 157, 172, 173), (151, 150, 165, 166), (159, 158, 173, 174), (152, 151, 166, 167), (145, 295, 160), (153, 152, 167, 168), (146, 145, 160, 161), (154, 153, 168, 169), (147, 146, 161, 162), (155, 154, 169, 170), (148, 147, 162, 163), (156, 155, 170, 171), (149, 148, 163, 164), (157, 156, 171, 172), (150, 149, 164, 165), (162, 161, 176, 177), (170, 169, 184, 185), (163, 162, 177, 178), (171, 170, 185, 186), (164, 163, 178, 179), (172, 171, 186, 187), (165, 164, 179, 180), (173, 172, 187, 188), (166, 165, 180, 181), (174, 173, 188, 189), (167, 166, 181, 182), (160, 295, 175), (168, 167, 182, 183), (161, 160, 175, 176), (169, 168, 183, 184), (181, 180, 195, 196), (189, 188, 203, 204), (182, 181, 196, 197), (175, 295, 190), (183, 182, 197, 198), (176, 175, 190, 191), (184, 183, 198, 199), (177, 176, 191, 192), (185, 184, 199, 200), (178, 177, 192, 193), (186, 185, 200, 201), (179, 178, 193, 194), (187, 186, 201, 202), (180, 179, 194, 195), (188, 187, 202, 203), (200, 199, 214, 215), (193, 192, 207, 208), (201, 200, 215, 216), (194, 193, 208, 209), (202, 201, 216, 217), (195, 194, 209, 210), (203, 202, 217, 218), (196, 195, 210, 211), (204, 203, 218, 219), (197, 196, 211, 212), (190, 295, 205), (198, 197, 212, 213), (191, 190, 205, 206), (199, 198, 213, 214), (192, 191, 206, 207), (219, 218, 233, 234), (212, 211, 226, 227), (205, 295, 220), (213, 212, 227, 228), (206, 205, 220, 221), (214, 213, 228, 229), (207, 206, 221, 222), (215, 214, 229, 230), (208, 207, 222, 223), (216, 215, 230, 231), (209, 208, 223, 224), (217, 216, 231, 232), (210, 209, 224, 225), (218, 217, 232, 233), (211, 210, 225, 226), (223, 222, 237, 238), (231, 230, 245, 246), (224, 223, 238, 239), (232, 231, 246, 247), (225, 224, 239, 240), (233, 232, 247, 248), (226, 225, 240, 241), (234, 233, 248, 249), (227, 226, 241, 242), (220, 295, 235), (228, 227, 242, 243), (221, 220, 235, 236), (229, 228, 243, 244), (222, 221, 236, 237), (230, 229, 244, 245), (242, 241, 256, 257), (235, 295, 250), (243, 242, 257, 258), (236, 235, 250, 251), (244, 243, 258, 259), (237, 236, 251, 252), (245, 244, 259, 260), (238, 237, 252, 253), (246, 245, 260, 261), (239, 238, 253, 254), (247, 246, 261, 262), (240, 239, 254, 255), (248, 247, 262, 263), (241, 240, 255, 256), (249, 248, 263, 264), (261, 260, 275, 276), (254, 253, 268, 269), (262, 261, 276, 277), (255, 254, 269, 270), (263, 262, 277, 278), (256, 255, 270, 271), (264, 263, 278, 279), (257, 256, 271, 272), (250, 295, 265), (258, 257, 272, 273), (251, 250, 265, 266), (259, 258, 273, 274), (252, 251, 266, 267), (260, 259, 274, 275), (253, 252, 267, 268), (273, 272, 287, 288), (266, 265, 280, 281), (274, 273, 288, 289), (267, 266, 281, 282), (275, 274, 289, 290), (268, 267, 282, 283), (276, 275, 290, 291), (269, 268, 283, 284), (277, 276, 291, 292), (270, 269, 284, 285), (278, 277, 292, 293), (271, 270, 285, 286), (279, 278, 293, 294), (272, 271, 286, 287), (265, 295, 280), (292, 291, 307, 308), (285, 284, 300, 301), (293, 292, 308, 309), (286, 285, 301, 302), (294, 293, 309, 310), (287, 286, 302, 303), (280, 295, 296), (288, 287, 303, 304), (281, 280, 296, 297), (289, 288, 304, 305), (282, 281, 297, 298), (290, 289, 305, 306), (283, 282, 298, 299), (291, 290, 306, 307), (284, 283, 299, 300), (297, 296, 311, 312), (305, 304, 319, 320), (298, 297, 312, 313), (306, 305, 320, 321), (299, 298, 313, 314), (307, 306, 321, 322), (300, 299, 314, 315), (308, 307, 322, 323), (301, 300, 315, 316), (309, 308, 323, 324), (302, 301, 316, 317), (310, 309, 324, 325), (303, 302, 317, 318), (296, 295, 311), (304, 303, 318, 319), (316, 315, 330, 331), (324, 323, 338, 339), (317, 316, 331, 332), (325, 324, 339, 340), (318, 317, 332, 333), (311, 295, 326), (319, 318, 333, 334), (312, 311, 326, 327), (320, 319, 334, 335), (313, 312, 327, 328), (321, 320, 335, 336), (314, 313, 328, 329), (322, 321, 336, 337), (315, 314, 329, 330), (323, 322, 337, 338), (335, 334, 349, 350), (328, 327, 342, 343), (336, 335, 350, 351), (329, 328, 343, 344), (337, 336, 351, 352), (330, 329, 344, 345), (338, 337, 352, 353), (331, 330, 345, 346), (339, 338, 353, 354), (332, 331, 346, 347), (340, 339, 354, 355), (333, 332, 347, 348), (326, 295, 341), (334, 333, 348, 349), (327, 326, 341, 342), (354, 353, 368, 369), (347, 346, 361, 362), (355, 354, 369, 370), (348, 347, 362, 363), (341, 295, 356), (349, 348, 363, 364), (342, 341, 356, 357), (350, 349, 364, 365), (343, 342, 357, 358), (351, 350, 365, 366), (344, 343, 358, 359), (352, 351, 366, 367), (345, 344, 359, 360), (353, 352, 367, 368), (346, 345, 360, 361), (358, 357, 372, 373), (366, 365, 380, 381), (359, 358, 373, 374), (367, 366, 381, 382), (360, 359, 374, 375), (368, 367, 382, 383), (361, 360, 375, 376), (369, 368, 383, 384), (362, 361, 376, 377), (370, 369, 384, 385), (363, 362, 377, 378), (356, 295, 371), (364, 363, 378, 379), (357, 356, 371, 372), (365, 364, 379, 380), (377, 376, 391, 392), (385, 384, 399, 400), (378, 377, 392, 393), (371, 295, 386), (379, 378, 393, 394), (372, 371, 386, 387), (380, 379, 394, 395), (373, 372, 387, 388), (381, 380, 395, 396), (374, 373, 388, 389), (382, 381, 396, 397), (375, 374, 389, 390), (383, 382, 397, 398), (376, 375, 390, 391), (384, 383, 398, 399), (396, 395, 410, 411), (389, 388, 403, 404), (397, 396, 411, 412), (390, 389, 404, 405), (398, 397, 412, 413), (391, 390, 405, 406), (399, 398, 413, 414), (392, 391, 406, 407), (400, 399, 414, 415), (393, 392, 407, 408), (386, 295, 401), (394, 393, 408, 409), (387, 386, 401, 402), (395, 394, 409, 410), (388, 387, 402, 403), (415, 414, 429, 430), (408, 407, 422, 423), (401, 295, 416), (409, 408, 423, 424), (402, 401, 416, 417), (410, 409, 424, 425), (403, 402, 417, 418), (411, 410, 425, 426), (404, 403, 418, 419), (412, 411, 426, 427), (405, 404, 419, 420), (413, 412, 427, 428), (406, 405, 420, 421), (414, 413, 428, 429), (407, 406, 421, 422), (427, 426, 441, 442), (420, 419, 434, 435), (428, 427, 442, 443), (421, 420, 435, 436), (429, 428, 443, 444), (422, 421, 436, 437), (430, 429, 444, 445), (423, 422, 437, 438), (416, 295, 431), (424, 423, 438, 439), (417, 416, 431, 432), (425, 424, 439, 440), (418, 417, 432, 433), (426, 425, 440, 441), (419, 418, 433, 434), (431, 295, 446), (439, 438, 453, 454), (432, 431, 446, 447), (440, 439, 454, 455), (433, 432, 447, 448), (441, 440, 455, 456), (434, 433, 448, 449), (442, 441, 456, 457), (435, 434, 449, 450), (443, 442, 457, 458), (436, 435, 450, 451), (444, 443, 458, 459), (437, 436, 451, 452), (445, 444, 459, 460), (438, 437, 452, 453), (450, 449, 464, 465), (458, 457, 472, 473), (451, 450, 465, 466), (459, 458, 473, 474), (452, 451, 466, 467), (460, 459, 474, 475), (453, 452, 467, 468), (446, 295, 461), (454, 453, 468, 469), (447, 446, 461, 462), (455, 454, 469, 470), (448, 447, 462, 463), (456, 455, 470, 471), (449, 448, 463, 464), (457, 456, 471, 472), (469, 468, 7, 8), (462, 461, 0, 1), (470, 469, 8, 476), (463, 462, 1, 2), (471, 470, 476, 477), (464, 463, 2, 3), (472, 471, 477, 478), (465, 464, 3, 4), (473, 472, 478, 9), (466, 465, 4, 5), (474, 473, 9, 479), (467, 466, 5, 6), (475, 474, 479, 480), (468, 467, 6, 7), (461, 295, 0), (484, 485, 517, 516), (503, 504, 536, 535), (495, 496, 528, 527), (487, 488, 520, 519), (492, 493, 525, 524), (481, 482, 513, 514), (506, 507, 539, 538), (498, 499, 531, 530), (482, 483, 515, 513), (509, 510, 542, 541), (501, 502, 534, 533), (493, 494, 526, 525), (490, 491, 523, 522), (496, 497, 529, 528), (504, 505, 537, 536), (485, 486, 518, 517), (488, 489, 521, 520), (483, 484, 516, 515), (499, 500, 532, 531), (511, 512, 544, 543), (502, 503, 535, 534), (491, 492, 524, 523), (510, 511, 543, 542), (507, 508, 540, 539), (486, 487, 519, 518), (497, 498, 530, 529), (500, 501, 533, 532), (505, 506, 538, 537), (489, 490, 522, 521), (494, 495, 527, 526), (508, 509, 541, 540), (512, 481, 514, 544)])
me_sphere.polygons.foreach_set('use_smooth', [True] * 512)
me_sphere.polygons.foreach_set('material_index', [0, 0, 0, 0, 0, 0, 0, 0, 0, 0, 0, 0, 0, 0, 0, 0, 0, 0, 0, 0, 0, 0, 0, 0, 0, 0, 0, 0, 0, 0, 0, 0, 0, 0, 0, 0, 0, 0, 0, 0, 0, 0, 0, 0, 0, 0, 0, 0, 0, 0, 0, 0, 0, 0, 0, 0, 0, 0, 0, 0, 0, 0, 0, 0, 0, 0, 0, 0, 0, 0, 0, 0, 0, 0, 0, 0, 0, 0, 0, 0, 0, 0, 0, 0, 0, 0, 0, 0, 0, 0, 0, 0, 0, 0, 0, 0, 0, 0, 0, 0, 0, 0, 0, 0, 0, 0, 0, 0, 0, 0, 0, 0, 0, 0, 0, 0, 0, 0, 0, 0, 0, 0, 0, 0, 0, 0, 0, 0, 0, 0, 0, 0, 0, 0, 0, 0, 0, 0, 0, 0, 0, 0, 0, 0, 0, 0, 0, 0, 0, 0, 0, 0, 0, 0, 0, 0, 0, 0, 0, 0, 0, 0, 0, 0, 0, 0, 0, 0, 0, 0, 0, 0, 0, 0, 0, 0, 0, 0, 0, 0, 0, 0, 0, 0, 0, 0, 0, 0, 0, 0, 0, 0, 0, 0, 0, 0, 0, 0, 0, 0, 0, 0, 0, 0, 0, 0, 0, 0, 0, 0, 0, 0, 0, 0, 0, 0, 0, 0, 0, 0, 0, 0, 0, 0, 0, 0, 0, 0, 0, 0, 0, 0, 0, 0, 0, 0, 0, 0, 0, 0, 0, 0, 0, 0, 0, 0, 0, 0, 0, 0, 0, 0, 0, 0, 0, 0, 0, 0, 0, 0, 0, 0, 0, 0, 0, 0, 0, 0, 0, 0, 0, 0, 0, 0, 0, 0, 0, 0, 0, 0, 0, 0, 0, 0, 0, 0, 0, 0, 0, 0, 0, 0, 0, 0, 0, 0, 0, 0, 0, 0, 0, 0, 0, 0, 0, 0, 0, 0, 0, 0, 0, 0, 0, 0, 0, 0, 0, 0, 0, 0, 0, 0, 0, 0, 0, 0, 0, 0, 0, 0, 0, 0, 0, 0, 0, 0, 0, 0, 0, 0, 0, 0, 0, 0, 0, 0, 0, 0, 0, 0, 0, 0, 0, 0, 0, 0, 0, 0, 0, 0, 0, 0, 0, 0, 0, 0, 0, 0, 0, 0, 0, 0, 0, 0, 0, 0, 0, 0, 0, 0, 0, 0, 0, 0, 0, 0, 0, 0, 0, 0, 0, 0, 0, 0, 0, 0, 0, 0, 0, 0, 0, 0, 0, 0, 0, 0, 0, 0, 0, 0, 0, 0, 0, 0, 0, 0, 0, 0, 0, 0, 0, 0, 0, 0, 0, 0, 0, 0, 0, 0, 0, 0, 0, 0, 0, 0, 0, 0, 0, 0, 0, 0, 0, 0, 0, 0, 0, 0, 0, 0, 0, 0, 0, 0, 0, 0, 0, 0, 0, 0, 0, 0, 0, 0, 0, 0, 0, 0, 0, 0, 0, 0, 0, 0, 0, 0, 0, 0, 0, 0, 1, 1, 1, 1, 1, 1, 1, 1, 1, 1, 1, 1, 1, 1, 1, 1, 1, 1, 1, 1, 1, 1, 1, 1, 1, 1, 1, 1, 1, 1, 1, 1])
me_sphere.materials.append(mat_green)
me_sphere.materials.append(mat_brown)
me_sphere.use_remesh_preserve_volume = False
me_sphere.use_remesh_preserve_attributes = False
me_sphere.use_mirror_vertex_groups = False
me_sphere.update()
me_sphere_002 = bpy.data.meshes.new('Sphere.002')
me_sphere_002.from_pydata([(-0.9634, 0.1077, -0.7471), (-0.9427, 0.1015, -0.7471), (-0.9238, 0.09133, -0.7471), (-0.9071, 0.07767, -0.7471), (-0.8935, 0.06103, -0.7471), (-0.8833, 0.04203, -0.7471), (-0.8771, 0.02143, -0.7471), (-0.8749, -3.172e-07, -0.7471), (-0.8771, -0.02143, -0.7471), (-0.8833, -0.04204, -0.7471), (-0.8935, -0.06103, -0.7471), (-0.9071, -0.07767, -0.7471), (-0.9238, -0.09133, -0.7471), (-0.9427, -0.1015, -0.7471), (-0.9634, -0.1077, -0.7471), (-0.9848, -0.1098, -0.7471), (-1.006, -0.1077, -0.7471), (-1.027, -0.1015, -0.7471), (-1.046, -0.09133, -0.7471), (-1.062, -0.07767, -0.7471), (-1.076, -0.06103, -0.7471), (-1.086, -0.04204, -0.7471), (-1.093, -0.02143, -0.7471), (-1.095, -3.214e-07, -0.7471), (-1.093, 0.02143, -0.7471), (-1.086, 0.04203, -0.7471), (-1.076, 0.06102, -0.7471), (-1.062, 0.07767, -0.7471), (-1.046, 0.09133, -0.7471), (-1.027, 0.1015, -0.7471), (-1.006, 0.1077, -0.7471), (-0.9848, 0.1098, -0.7471), (-0.9427, 0.1015, -1.315), (-0.9634, 0.1077, -1.315), (-0.9238, 0.09133, -1.315), (-0.9071, 0.07767, -1.315), (-0.8935, 0.06103, -1.315), (-0.8833, 0.04203, -1.315), (-0.8771, 0.02143, -1.315), (-0.8749, -3.172e-07, -1.315), (-0.8771, -0.02143, -1.315), (-0.8833, -0.04204, -1.315), (-0.8935, -0.06103, -1.315), (-0.9071, -0.07767, -1.315), (-0.9238, -0.09133, -1.315), (-0.9848, -3.272e-07, -1.326), (-0.9427, -0.1015, -1.315), (-0.9634, -0.1077, -1.315), (-0.9848, -0.1098, -1.315), (-1.006, -0.1077, -1.315), (-1.027, -0.1015, -1.315), (-1.046, -0.09133, -1.315), (-1.062, -0.07767, -1.315), (-1.076, -0.06103, -1.315), (-1.086, -0.04204, -1.315), (-1.093, -0.02143, -1.315), (-1.095, -3.214e-07, -1.315), (-1.093, 0.02143, -1.315), (-1.086, 0.04203, -1.315), (-1.076, 0.06102, -1.315), (-1.062, 0.07767, -1.315), (-1.046, 0.09133, -1.315), (-1.027, 0.1015, -1.315), (-1.006, 0.1077, -1.315), (-0.9848, 0.1098, -1.315), (-0.9848, 0.1951, 0.9808), (-0.9848, 0.3827, 0.9239), (-0.9848, 0.5556, 0.8315), (-0.9848, 0.7071, 0.7077), (-0.9848, 0.8315, 0.5672), (-0.9848, 0.9306, 0.4277), (-0.9848, 1.017, 0.3044), (-0.9848, 1.082, 0.1837), (-0.9848, 1.113, 0.05407), (-0.9848, 0.8471, -0.5595), (-0.9467, 0.1913, 0.9808), (-0.9101, 0.3753, 0.9239), (-0.8764, 0.5449, 0.8315), (-0.8468, 0.6935, 0.7077), (-0.8226, 0.8155, 0.5672), (-0.8032, 0.9127, 0.4277), (-0.7863, 0.9976, 0.3044), (-0.7737, 1.061, 0.1837), (-0.7677, 1.091, 0.05407), (-0.7706, 1.077, -0.09049), (-0.7731, 1.064, -0.2275), (-0.7839, 1.01, -0.3839), (-0.8195, 0.8308, -0.5595), (-0.871, 0.5722, -0.7004), (-0.9634, 0.1077, -0.7471), (-0.9101, 0.1802, 0.9808), (-0.8383, 0.3536, 0.9239), (-0.7722, 0.5133, 0.8315), (-0.7142, 0.6533, 0.7077), (-0.6666, 0.7682, 0.5672), (-0.6286, 0.8598, 0.4277), (-0.5955, 0.9398, 0.3044), (-0.5707, 0.9998, 0.1837), (-0.559, 1.028, 0.05407), (-0.5646, 1.014, -0.09049), (-0.5696, 1.002, -0.2275), (-0.5907, 0.9515, -0.3839), (-0.6606, 0.7826, -0.5595), (-0.7615, 0.539, -0.7004), (-0.9427, 0.1015, -0.7471), (-0.8764, 0.1622, 0.9808), (-0.7722, 0.3182, 0.9239), (-0.6761, 0.4619, 0.8315), (-0.5919, 0.5879, 0.7077), (-0.5228, 0.6913, 0.5672), (-0.4678, 0.7738, 0.4277), (-0.4197, 0.8458, 0.3044), (-0.3836, 0.8998, 0.1837), (-0.3666, 0.9252, 0.05407), (-0.3748, 0.9129, -0.09049), (-0.382, 0.9021, -0.2275), (-0.4126, 0.8563, -0.3839), (-0.5142, 0.7043, -0.5595), (-0.6606, 0.4851, -0.7004), (-0.9238, 0.09133, -0.7471), (-0.8468, 0.1379, 0.9808), (-0.7142, 0.2706, 0.9239), (-0.5919, 0.3928, 0.8315), (-0.4848, 0.5, 0.7077), (-0.3968, 0.5879, 0.5672), (-0.3267, 0.6581, 0.4277), (-0.2655, 0.7193, 0.3044), (-0.2196, 0.7652, 0.1837), (-0.198, 0.7868, 0.05407), (-0.2084, 0.7764, -0.09049), (-0.2176, 0.7672, -0.2275), (-0.2566, 0.7282, -0.3839), (-0.3858, 0.599, -0.5595), (-0.5722, 0.4126, -0.7004), (-0.9071, 0.07767, -0.7471), (-0.8226, 0.1084, 0.9808), (-0.6666, 0.2126, 0.9239), (-0.5228, 0.3087, 0.8315), (-0.3968, 0.3928, 0.7077), (-0.2934, 0.4619, 0.5672), (-0.211, 0.517, 0.4277), (-0.139, 0.5651, 0.3044), (-0.08501, 0.6012, 0.1837), (-0.05963, 0.6182, 0.05407), (-0.07188, 0.61, -0.09049), (-0.08266, 0.6028, -0.2275), (-0.1285, 0.5722, -0.3839), (-0.2805, 0.4706, -0.5595), (-0.4997, 0.3242, -0.7004), (-0.8935, 0.06103, -0.7471), (-0.8045, 0.07466, 0.9808), (-0.6312, 0.1464, 0.9239), (-0.4715, 0.2126, 0.8315), (-0.3315, 0.2706, 0.7077), (-0.2166, 0.3182, 0.5672), (-0.125, 0.3561, 0.4277), (-0.04503, 0.3893, 0.3044), (0.01499, 0.4141, 0.1837), (0.0432, 0.4258, 0.05407), (0.02958, 0.4202, -0.09049), (0.0176, 0.4152, -0.2275), (-0.03331, 0.3941, -0.3839), (-0.2022, 0.3242, -0.5595), (-0.4457, 0.2233, -0.7004), (-0.8833, 0.04203, -0.7471), (-0.7934, 0.03806, 0.9808), (-0.6095, 0.07466, 0.9239), (-0.4399, 0.1084, 0.8315), (-0.2913, 0.1379, 0.7077), (-0.1693, 0.1622, 0.5672), (-0.07204, 0.1816, 0.4277), (0.01286, 0.1984, 0.3044), (0.07657, 0.2111, 0.1837), (0.1065, 0.2171, 0.05407), (0.09206, 0.2142, -0.09049), (0.07934, 0.2117, -0.2275), (0.02529, 0.2009, -0.3839), (-0.154, 0.1653, -0.5595), (-0.4125, 0.1138, -0.7004), (-0.8771, 0.02143, -0.7471), (-0.7897, -3.266e-07, 0.9808), (-0.6021, -3.192e-07, 0.9239), (-0.4292, -3.117e-07, 0.8315), (-0.2777, -3.192e-07, 0.7077), (-0.1533, -3.341e-07, 0.5672), (-0.05416, -2.742e-07, 0.4277), (0.0324, -3.965e-07, 0.3044), (0.09736, -3.837e-07, 0.1837), (0.1279, -4.038e-07, 0.05407), (0.1132, -2.131e-07, -0.09049), (0.1002, -3.399e-07, -0.2275), (0.04508, -3.224e-07, -0.3839), (-0.1377, -3.575e-07, -0.5595), (-0.4013, -3.007e-07, -0.7004), (-0.8749, -3.172e-07, -0.7471), (-0.7934, -0.03806, 0.9808), (-0.6095, -0.07466, 0.9239), (-0.4399, -0.1084, 0.8315), (-0.2913, -0.138, 0.7077), (-0.1693, -0.1622, 0.5672), (-0.07204, -0.1816, 0.4277), (0.01286, -0.1984, 0.3044), (0.07657, -0.2111, 0.1837), (0.1065, -0.2171, 0.05407), (0.09206, -0.2142, -0.09049), (0.07934, -0.2117, -0.2275), (0.02529, -0.2009, -0.3839), (-0.154, -0.1653, -0.5595), (-0.4125, -0.1138, -0.7004), (-0.8771, -0.02143, -0.7471), (-0.8045, -0.07466, 0.9808), (-0.6312, -0.1464, 0.9239), (-0.4715, -0.2126, 0.8315), (-0.3315, -0.2706, 0.7077), (-0.2166, -0.3182, 0.5672), (-0.125, -0.3561, 0.4277), (-0.04503, -0.3893, 0.3044), (0.01499, -0.4141, 0.1837), (0.0432, -0.4258, 0.05407), (0.02958, -0.4202, -0.09049), (0.0176, -0.4152, -0.2275), (-0.03331, -0.3941, -0.3839), (-0.2022, -0.3242, -0.5595), (-0.4457, -0.2233, -0.7004), (-0.8833, -0.04204, -0.7471), (-0.8226, -0.1084, 0.9808), (-0.6666, -0.2126, 0.9239), (-0.5228, -0.3087, 0.8315), (-0.3968, -0.3928, 0.7077), (-0.2934, -0.4619, 0.5672), (-0.211, -0.517, 0.4277), (-0.139, -0.5651, 0.3044), (-0.08501, -0.6012, 0.1837), (-0.05963, -0.6182, 0.05407), (-0.07188, -0.61, -0.09049), (-0.08266, -0.6028, -0.2275), (-0.1285, -0.5722, -0.3839), (-0.2805, -0.4706, -0.5595), (-0.4997, -0.3242, -0.7004), (-0.8935, -0.06103, -0.7471), (-0.8468, -0.138, 0.9808), (-0.7142, -0.2706, 0.9239), (-0.5919, -0.3928, 0.8315), (-0.4848, -0.5, 0.7077), (-0.3968, -0.5879, 0.5672), (-0.3267, -0.6581, 0.4277), (-0.2655, -0.7193, 0.3044), (-0.2196, -0.7652, 0.1837), (-0.198, -0.7868, 0.05407), (-0.2084, -0.7764, -0.09049), (-0.2176, -0.7672, -0.2275), (-0.2566, -0.7282, -0.3839), (-0.3858, -0.599, -0.5595), (-0.5722, -0.4126, -0.7004), (-0.9071, -0.07767, -0.7471), (-0.8764, -0.1622, 0.9808), (-0.7722, -0.3182, 0.9239), (-0.6761, -0.4619, 0.8315), (-0.5919, -0.5879, 0.7077), (-0.5228, -0.6913, 0.5672), (-0.4678, -0.7738, 0.4277), (-0.4197, -0.8458, 0.3044), (-0.3836, -0.8998, 0.1837), (-0.3666, -0.9252, 0.05407), (-0.3748, -0.9129, -0.09049), (-0.382, -0.9021, -0.2275), (-0.4126, -0.8563, -0.3839), (-0.5142, -0.7043, -0.5595), (-0.6606, -0.4851, -0.7004), (-0.9238, -0.09133, -0.7471), (-0.9101, -0.1802, 0.9808), (-0.8383, -0.3536, 0.9239), (-0.7722, -0.5133, 0.8315), (-0.7142, -0.6533, 0.7077), (-0.6666, -0.7682, 0.5672), (-0.6286, -0.8598, 0.4277), (-0.5955, -0.9398, 0.3044), (-0.5707, -0.9998, 0.1837), (-0.559, -1.028, 0.05407), (-0.5646, -1.014, -0.09049), (-0.5696, -1.002, -0.2275), (-0.5907, -0.9515, -0.3839), (-0.6606, -0.7826, -0.5595), (-0.7615, -0.539, -0.7004), (-0.9427, -0.1015, -0.7471), (-0.9467, -0.1913, 0.9808), (-0.9101, -0.3753, 0.9239), (-0.8764, -0.5449, 0.8315), (-0.8468, -0.6935, 0.7077), (-0.8226, -0.8155, 0.5672), (-0.8032, -0.9127, 0.4277), (-0.7863, -0.9976, 0.3044), (-0.7737, -1.061, 0.1837), (-0.7677, -1.091, 0.05407), (-0.7706, -1.077, -0.09049), (-0.7731, -1.064, -0.2275), (-0.7839, -1.01, -0.3839), (-0.8195, -0.8308, -0.5595), (-0.871, -0.5722, -0.7004), (-0.9634, -0.1077, -0.7471), (-0.9848, -0.1951, 0.9808), (-0.9848, -0.3827, 0.9239), (-0.9848, -0.5556, 0.8315), (-0.9848, -0.7071, 0.7077), (-0.9848, -0.8315, 0.5672), (-0.9848, -0.9306, 0.4277), (-0.9848, -1.017, 0.3044), (-0.9848, -1.082, 0.1837), (-0.9848, -1.113, 0.05407), (-0.9848, -1.098, -0.09049), (-0.9848, -1.085, -0.2275), (-0.9848, -1.03, -0.3839), (-0.9848, -0.8471, -0.5595), (-0.9848, -0.5835, -0.7004), (-0.9848, -0.1098, -0.7471), (-1.023, -0.1913, 0.9808), (-1.059, -0.3753, 0.9239), (-1.093, -0.5449, 0.8315), (-1.123, -0.6935, 0.7077), (-1.147, -0.8155, 0.5672), (-1.166, -0.9127, 0.4277), (-1.183, -0.9976, 0.3044), (-1.196, -1.061, 0.1837), (-1.202, -1.091, 0.05407), (-1.199, -1.077, -0.09049), (-1.196, -1.064, -0.2275), (-1.186, -1.01, -0.3839), (-1.15, -0.8308, -0.5595), (-1.099, -0.5722, -0.7004), (-1.006, -0.1077, -0.7471), (-1.059, -0.1802, 0.9808), (-1.131, -0.3536, 0.9239), (-1.197, -0.5133, 0.8315), (-1.255, -0.6533, 0.7077), (-1.303, -0.7682, 0.5672), (-1.341, -0.8598, 0.4277), (-1.374, -0.9398, 0.3044), (-1.399, -0.9998, 0.1837), (-1.411, -1.028, 0.05407), (-1.405, -1.014, -0.09049), (-1.4, -1.002, -0.2275), (-1.379, -0.9515, -0.3839), (-1.309, -0.7826, -0.5595), (-1.208, -0.539, -0.7004), (-1.027, -0.1015, -0.7471), (-1.093, -0.1622, 0.9808), (-1.197, -0.3182, 0.9239), (-1.293, -0.4619, 0.8315), (-1.378, -0.5879, 0.7077), (-1.447, -0.6913, 0.5672), (-1.502, -0.7738, 0.4277), (-1.55, -0.8458, 0.3044), (-1.586, -0.8998, 0.1837), (-1.603, -0.9252, 0.05407), (-1.595, -0.9129, -0.09049), (-1.588, -0.9021, -0.2275), (-1.557, -0.8563, -0.3839), (-1.455, -0.7043, -0.5595), (-1.309, -0.4851, -0.7004), (-1.046, -0.09133, -0.7471), (-0.9848, -5.562e-07, 1.0), (-1.123, -0.138, 0.9808), (-1.255, -0.2706, 0.9239), (-1.378, -0.3928, 0.8315), (-1.485, -0.5, 0.7077), (-1.573, -0.5879, 0.5672), (-1.643, -0.6581, 0.4277), (-1.704, -0.7193, 0.3044), (-1.75, -0.7652, 0.1837), (-1.772, -0.7868, 0.05407), (-1.761, -0.7764, -0.09049), (-1.752, -0.7672, -0.2275), (-1.713, -0.7282, -0.3839), (-1.584, -0.599, -0.5595), (-1.397, -0.4126, -0.7004), (-1.062, -0.07767, -0.7471), (-1.147, -0.1084, 0.9808), (-1.303, -0.2126, 0.9239), (-1.447, -0.3087, 0.8315), (-1.573, -0.3928, 0.7077), (-1.676, -0.4619, 0.5672), (-1.759, -0.517, 0.4277), (-1.831, -0.5651, 0.3044), (-1.885, -0.6012, 0.1837), (-1.91, -0.6182, 0.05407), (-1.898, -0.61, -0.09049), (-1.887, -0.6028, -0.2275), (-1.841, -0.5722, -0.3839), (-1.689, -0.4706, -0.5595), (-1.47, -0.3242, -0.7004), (-1.076, -0.06103, -0.7471), (-1.165, -0.07466, 0.9808), (-1.338, -0.1464, 0.9239), (-1.498, -0.2126, 0.8315), (-1.638, -0.2706, 0.7077), (-1.753, -0.3182, 0.5672), (-1.845, -0.3561, 0.4277), (-1.925, -0.3893, 0.3044), (-1.985, -0.4141, 0.1837), (-2.013, -0.4258, 0.05407), (-1.999, -0.4202, -0.09049), (-1.987, -0.4152, -0.2275), (-1.936, -0.3941, -0.3839), (-1.767, -0.3242, -0.5595), (-1.524, -0.2233, -0.7004), (-1.086, -0.04204, -0.7471), (-1.176, -0.03806, 0.9808), (-1.36, -0.07466, 0.9239), (-1.53, -0.1084, 0.8315), (-1.678, -0.1379, 0.7077), (-1.8, -0.1622, 0.5672), (-1.898, -0.1816, 0.4277), (-1.982, -0.1984, 0.3044), (-2.046, -0.2111, 0.1837), (-2.076, -0.2171, 0.05407), (-2.062, -0.2142, -0.09049), (-2.049, -0.2117, -0.2275), (-1.995, -0.2009, -0.3839), (-1.816, -0.1653, -0.5595), (-1.557, -0.1138, -0.7004), (-1.093, -0.02143, -0.7471), (-1.18, -3.117e-07, 0.9808), (-1.367, -2.819e-07, 0.9239), (-1.54, -2.819e-07, 0.8315), (-1.692, -1.851e-07, 0.7077), (-1.816, -1.404e-07, 0.5672), (-1.915, -3.192e-07, 0.4277), (-2.002, -8.739e-08, 0.3044), (-2.067, -1.257e-07, 0.1837), (-2.097, -6.567e-08, 0.05407), (-2.083, -3.193e-07, -0.09049), (-2.07, -8.713e-08, -0.2275), (-2.015, -1.271e-07, -0.3839), (-1.832, -2.326e-07, -0.5595), (-1.568, -2.212e-07, -0.7004), (-1.095, -3.214e-07, -0.7471), (-1.176, 0.03806, 0.9808), (-1.36, 0.07466, 0.9239), (-1.53, 0.1084, 0.8315), (-1.678, 0.1379, 0.7077), (-1.8, 0.1622, 0.5672), (-1.898, 0.1816, 0.4277), (-1.982, 0.1984, 0.3044), (-2.046, 0.2111, 0.1837), (-2.076, 0.2171, 0.05407), (-2.062, 0.2142, -0.09049), (-2.049, 0.2117, -0.2275), (-1.995, 0.2009, -0.3839), (-1.816, 0.1653, -0.5595), (-1.557, 0.1138, -0.7004), (-1.093, 0.02143, -0.7471), (-1.165, 0.07466, 0.9808), (-1.338, 0.1464, 0.9239), (-1.498, 0.2126, 0.8315), (-1.638, 0.2706, 0.7077), (-1.753, 0.3182, 0.5672), (-1.845, 0.3561, 0.4277), (-1.925, 0.3893, 0.3044), (-1.985, 0.4141, 0.1837), (-2.013, 0.4258, 0.05407), (-1.999, 0.4202, -0.09049), (-1.987, 0.4152, -0.2275), (-1.936, 0.3941, -0.3839), (-1.767, 0.3242, -0.5595), (-1.524, 0.2233, -0.7004), (-1.086, 0.04203, -0.7471), (-1.147, 0.1084, 0.9808), (-1.303, 0.2126, 0.9239), (-1.447, 0.3087, 0.8315), (-1.573, 0.3928, 0.7077), (-1.676, 0.4619, 0.5672), (-1.759, 0.517, 0.4277), (-1.831, 0.5651, 0.3044), (-1.885, 0.6012, 0.1837), (-1.91, 0.6182, 0.05407), (-1.898, 0.61, -0.09049), (-1.887, 0.6028, -0.2275), (-1.841, 0.5722, -0.3839), (-1.689, 0.4706, -0.5595), (-1.47, 0.3242, -0.7004), (-1.076, 0.06102, -0.7471), (-1.123, 0.1379, 0.9808), (-1.255, 0.2706, 0.9239), (-1.378, 0.3928, 0.8315), (-1.485, 0.5, 0.7077), (-1.573, 0.5879, 0.5672), (-1.643, 0.6581, 0.4277), (-1.704, 0.7193, 0.3044), (-1.75, 0.7652, 0.1837), (-1.772, 0.7868, 0.05407), (-1.761, 0.7764, -0.09049), (-1.752, 0.7672, -0.2275), (-1.713, 0.7282, -0.3839), (-1.584, 0.599, -0.5595), (-1.397, 0.4126, -0.7004), (-1.062, 0.07767, -0.7471), (-1.093, 0.1622, 0.9808), (-1.197, 0.3182, 0.9239), (-1.293, 0.4619, 0.8315), (-1.378, 0.5879, 0.7077), (-1.447, 0.6913, 0.5672), (-1.502, 0.7738, 0.4277), (-1.55, 0.8458, 0.3044), (-1.586, 0.8998, 0.1837), (-1.603, 0.9252, 0.05407), (-1.595, 0.9129, -0.09049), (-1.588, 0.9021, -0.2275), (-1.557, 0.8563, -0.3839), (-1.455, 0.7043, -0.5595), (-1.309, 0.4851, -0.7004), (-1.046, 0.09133, -0.7471), (-1.059, 0.1802, 0.9808), (-1.131, 0.3536, 0.9239), (-1.197, 0.5133, 0.8315), (-1.255, 0.6533, 0.7077), (-1.303, 0.7682, 0.5672), (-1.341, 0.8598, 0.4277), (-1.374, 0.9398, 0.3044), (-1.399, 0.9998, 0.1837), (-1.411, 1.028, 0.05407), (-1.405, 1.014, -0.09049), (-1.4, 1.002, -0.2275), (-1.379, 0.9515, -0.3839), (-1.309, 0.7826, -0.5595), (-1.208, 0.539, -0.7004), (-1.027, 0.1015, -0.7471), (-1.023, 0.1913, 0.9808), (-1.059, 0.3753, 0.9239), (-1.093, 0.5449, 0.8315), (-1.123, 0.6935, 0.7077), (-1.147, 0.8155, 0.5672), (-1.166, 0.9127, 0.4277), (-1.183, 0.9976, 0.3044), (-1.196, 1.061, 0.1837), (-1.202, 1.091, 0.05407), (-1.199, 1.077, -0.09049), (-1.196, 1.064, -0.2275), (-1.186, 1.01, -0.3839), (-1.15, 0.8308, -0.5595), (-1.099, 0.5722, -0.7004), (-1.006, 0.1077, -0.7471), (-0.9848, 1.098, -0.09049), (-0.9848, 1.085, -0.2275), (-0.9848, 1.03, -0.3839), (-0.9848, 0.5835, -0.7004), (-0.9848, 0.1098, -0.7471)], [], [(3, 4, 36, 35), (22, 23, 56, 55), (14, 15, 48, 47), (6, 7, 39, 38), (11, 12, 44, 43), (0, 1, 32, 33), (25, 26, 59, 58), (17, 18, 51, 50), (1, 2, 34, 32), (28, 29, 62, 61), (20, 21, 54, 53), (12, 13, 46, 44), (9, 10, 42, 41), (15, 16, 49, 48), (23, 24, 57, 56), (4, 5, 37, 36), (7, 8, 40, 39), (2, 3, 35, 34), (18, 19, 52, 51), (30, 31, 64, 63), (21, 22, 55, 54), (10, 11, 43, 42), (29, 30, 63, 62), (26, 27, 60, 59), (5, 6, 38, 37), (16, 17, 50, 49), (19, 20, 53, 52), (24, 25, 58, 57), (8, 9, 41, 40), (13, 14, 47, 46), (27, 28, 61, 60), (31, 0, 33, 64), (45, 64, 33), (45, 33, 32), (45, 32, 34), (45, 34, 35), (45, 35, 36), (45, 36, 37), (45, 37, 38), (45, 38, 39), (45, 39, 40), (45, 40, 41), (45, 41, 42), (45, 42, 43), (45, 43, 44), (45, 44, 46), (45, 46, 47), (45, 47, 48), (45, 48, 49), (45, 49, 50), (45, 50, 51), (45, 51, 52), (45, 52, 53), (45, 53, 54), (45, 54, 55), (45, 55, 56), (45, 56, 57), (45, 57, 58), (45, 58, 59), (45, 59, 60), (45, 60, 61), (45, 61, 62), (45, 62, 63), (45, 63, 64), (65, 360, 75), (73, 72, 82, 83), (66, 65, 75, 76), (541, 73, 83, 84), (67, 66, 76, 77), (542, 541, 84, 85), (68, 67, 77, 78), (543, 542, 85, 86), (69, 68, 78, 79), (74, 543, 86, 87), (70, 69, 79, 80), (544, 74, 87, 88), (71, 70, 80, 81), (545, 544, 88, 89), (72, 71, 81, 82), (89, 88, 103, 104), (82, 81, 96, 97), (75, 360, 90), (83, 82, 97, 98), (76, 75, 90, 91), (84, 83, 98, 99), (77, 76, 91, 92), (85, 84, 99, 100), (78, 77, 92, 93), (86, 85, 100, 101), (79, 78, 93, 94), (87, 86, 101, 102), (80, 79, 94, 95), (88, 87, 102, 103), (81, 80, 95, 96), (93, 92, 107, 108), (101, 100, 115, 116), (94, 93, 108, 109), (102, 101, 116, 117), (95, 94, 109, 110), (103, 102, 117, 118), (96, 95, 110, 111), (104, 103, 118, 119), (97, 96, 111, 112), (90, 360, 105), (98, 97, 112, 113), (91, 90, 105, 106), (99, 98, 113, 114), (92, 91, 106, 107), (100, 99, 114, 115), (112, 111, 126, 127), (105, 360, 120), (113, 112, 127, 128), (106, 105, 120, 121), (114, 113, 128, 129), (107, 106, 121, 122), (115, 114, 129, 130), (108, 107, 122, 123), (116, 115, 130, 131), (109, 108, 123, 124), (117, 116, 131, 132), (110, 109, 124, 125), (118, 117, 132, 133), (111, 110, 125, 126), (119, 118, 133, 134), (131, 130, 145, 146), (124, 123, 138, 139), (132, 131, 146, 147), (125, 124, 139, 140), (133, 132, 147, 148), (126, 125, 140, 141), (134, 133, 148, 149), (127, 126, 141, 142), (120, 360, 135), (128, 127, 142, 143), (121, 120, 135, 136), (129, 128, 143, 144), (122, 121, 136, 137), (130, 129, 144, 145), (123, 122, 137, 138), (135, 360, 150), (143, 142, 157, 158), (136, 135, 150, 151), (144, 143, 158, 159), (137, 136, 151, 152), (145, 144, 159, 160), (138, 137, 152, 153), (146, 145, 160, 161), (139, 138, 153, 154), (147, 146, 161, 162), (140, 139, 154, 155), (148, 147, 162, 163), (141, 140, 155, 156), (149, 148, 163, 164), (142, 141, 156, 157), (154, 153, 168, 169), (162, 161, 176, 177), (155, 154, 169, 170), (163, 162, 177, 178), (156, 155, 170, 171), (164, 163, 178, 179), (157, 156, 171, 172), (150, 360, 165), (158, 157, 172, 173), (151, 150, 165, 166), (159, 158, 173, 174), (152, 151, 166, 167), (160, 159, 174, 175), (153, 152, 167, 168), (161, 160, 175, 176), (173, 172, 187, 188), (166, 165, 180, 181), (174, 173, 188, 189), (167, 166, 181, 182), (175, 174, 189, 190), (168, 167, 182, 183), (176, 175, 190, 191), (169, 168, 183, 184), (177, 176, 191, 192), (170, 169, 184, 185), (178, 177, 192, 193), (171, 170, 185, 186), (179, 178, 193, 194), (172, 171, 186, 187), (165, 360, 180), (192, 191, 206, 207), (185, 184, 199, 200), (193, 192, 207, 208), (186, 185, 200, 201), (194, 193, 208, 209), (187, 186, 201, 202), (180, 360, 195), (188, 187, 202, 203), (181, 180, 195, 196), (189, 188, 203, 204), (182, 181, 196, 197), (190, 189, 204, 205), (183, 182, 197, 198), (191, 190, 205, 206), (184, 183, 198, 199), (204, 203, 218, 219), (197, 196, 211, 212), (205, 204, 219, 220), (198, 197, 212, 213), (206, 205, 220, 221), (199, 198, 213, 214), (207, 206, 221, 222), (200, 199, 214, 215), (208, 207, 222, 223), (201, 200, 215, 216), (209, 208, 223, 224), (202, 201, 216, 217), (195, 360, 210), (203, 202, 217, 218), (196, 195, 210, 211), (223, 222, 237, 238), (216, 215, 230, 231), (224, 223, 238, 239), (217, 216, 231, 232), (210, 360, 225), (218, 217, 232, 233), (211, 210, 225, 226), (219, 218, 233, 234), (212, 211, 226, 227), (220, 219, 234, 235), (213, 212, 227, 228), (221, 220, 235, 236), (214, 213, 228, 229), (222, 221, 236, 237), (215, 214, 229, 230), (227, 226, 241, 242), (235, 234, 249, 250), (228, 227, 242, 243), (236, 235, 250, 251), (229, 228, 243, 244), (237, 236, 251, 252), (230, 229, 244, 245), (238, 237, 252, 253), (231, 230, 245, 246), (239, 238, 253, 254), (232, 231, 246, 247), (225, 360, 240), (233, 232, 247, 248), (226, 225, 240, 241), (234, 233, 248, 249), (246, 245, 260, 261), (254, 253, 268, 269), (247, 246, 261, 262), (240, 360, 255), (248, 247, 262, 263), (241, 240, 255, 256), (249, 248, 263, 264), (242, 241, 256, 257), (250, 249, 264, 265), (243, 242, 257, 258), (251, 250, 265, 266), (244, 243, 258, 259), (252, 251, 266, 267), (245, 244, 259, 260), (253, 252, 267, 268), (265, 264, 279, 280), (258, 257, 272, 273), (266, 265, 280, 281), (259, 258, 273, 274), (267, 266, 281, 282), (260, 259, 274, 275), (268, 267, 282, 283), (261, 260, 275, 276), (269, 268, 283, 284), (262, 261, 276, 277), (255, 360, 270), (263, 262, 277, 278), (256, 255, 270, 271), (264, 263, 278, 279), (257, 256, 271, 272), (284, 283, 298, 299), (277, 276, 291, 292), (270, 360, 285), (278, 277, 292, 293), (271, 270, 285, 286), (279, 278, 293, 294), (272, 271, 286, 287), (280, 279, 294, 295), (273, 272, 287, 288), (281, 280, 295, 296), (274, 273, 288, 289), (282, 281, 296, 297), (275, 274, 289, 290), (283, 282, 297, 298), (276, 275, 290, 291), (288, 287, 302, 303), (296, 295, 310, 311), (289, 288, 303, 304), (297, 296, 311, 312), (290, 289, 304, 305), (298, 297, 312, 313), (291, 290, 305, 306), (299, 298, 313, 314), (292, 291, 306, 307), (285, 360, 300), (293, 292, 307, 308), (286, 285, 300, 301), (294, 293, 308, 309), (287, 286, 301, 302), (295, 294, 309, 310), (307, 306, 321, 322), (300, 360, 315), (308, 307, 322, 323), (301, 300, 315, 316), (309, 308, 323, 324), (302, 301, 316, 317), (310, 309, 324, 325), (303, 302, 317, 318), (311, 310, 325, 326), (304, 303, 318, 319), (312, 311, 326, 327), (305, 304, 319, 320), (313, 312, 327, 328), (306, 305, 320, 321), (314, 313, 328, 329), (326, 325, 340, 341), (319, 318, 333, 334), (327, 326, 341, 342), (320, 319, 334, 335), (328, 327, 342, 343), (321, 320, 335, 336), (329, 328, 343, 344), (322, 321, 336, 337), (315, 360, 330), (323, 322, 337, 338), (316, 315, 330, 331), (324, 323, 338, 339), (317, 316, 331, 332), (325, 324, 339, 340), (318, 317, 332, 333), (338, 337, 352, 353), (331, 330, 345, 346), (339, 338, 353, 354), (332, 331, 346, 347), (340, 339, 354, 355), (333, 332, 347, 348), (341, 340, 355, 356), (334, 333, 348, 349), (342, 341, 356, 357), (335, 334, 349, 350), (343, 342, 357, 358), (336, 335, 350, 351), (344, 343, 358, 359), (337, 336, 351, 352), (330, 360, 345), (357, 356, 372, 373), (350, 349, 365, 366), (358, 357, 373, 374), (351, 350, 366, 367), (359, 358, 374, 375), (352, 351, 367, 368), (345, 360, 361), (353, 352, 368, 369), (346, 345, 361, 362), (354, 353, 369, 370), (347, 346, 362, 363), (355, 354, 370, 371), (348, 347, 363, 364), (356, 355, 371, 372), (349, 348, 364, 365), (362, 361, 376, 377), (370, 369, 384, 385), (363, 362, 377, 378), (371, 370, 385, 386), (364, 363, 378, 379), (372, 371, 386, 387), (365, 364, 379, 380), (373, 372, 387, 388), (366, 365, 380, 381), (374, 373, 388, 389), (367, 366, 381, 382), (375, 374, 389, 390), (368, 367, 382, 383), (361, 360, 376), (369, 368, 383, 384), (381, 380, 395, 396), (389, 388, 403, 404), (382, 381, 396, 397), (390, 389, 404, 405), (383, 382, 397, 398), (376, 360, 391), (384, 383, 398, 399), (377, 376, 391, 392), (385, 384, 399, 400), (378, 377, 392, 393), (386, 385, 400, 401), (379, 378, 393, 394), (387, 386, 401, 402), (380, 379, 394, 395), (388, 387, 402, 403), (400, 399, 414, 415), (393, 392, 407, 408), (401, 400, 415, 416), (394, 393, 408, 409), (402, 401, 416, 417), (395, 394, 409, 410), (403, 402, 417, 418), (396, 395, 410, 411), (404, 403, 418, 419), (397, 396, 411, 412), (405, 404, 419, 420), (398, 397, 412, 413), (391, 360, 406), (399, 398, 413, 414), (392, 391, 406, 407), (419, 418, 433, 434), (412, 411, 426, 427), (420, 419, 434, 435), (413, 412, 427, 428), (406, 360, 421), (414, 413, 428, 429), (407, 406, 421, 422), (415, 414, 429, 430), (408, 407, 422, 423), (416, 415, 430, 431), (409, 408, 423, 424), (417, 416, 431, 432), (410, 409, 424, 425), (418, 417, 432, 433), (411, 410, 425, 426), (423, 422, 437, 438), (431, 430, 445, 446), (424, 423, 438, 439), (432, 431, 446, 447), (425, 424, 439, 440), (433, 432, 447, 448), (426, 425, 440, 441), (434, 433, 448, 449), (427, 426, 441, 442), (435, 434, 449, 450), (428, 427, 442, 443), (421, 360, 436), (429, 428, 443, 444), (422, 421, 436, 437), (430, 429, 444, 445), (442, 441, 456, 457), (450, 449, 464, 465), (443, 442, 457, 458), (436, 360, 451), (444, 443, 458, 459), (437, 436, 451, 452), (445, 444, 459, 460), (438, 437, 452, 453), (446, 445, 460, 461), (439, 438, 453, 454), (447, 446, 461, 462), (440, 439, 454, 455), (448, 447, 462, 463), (441, 440, 455, 456), (449, 448, 463, 464), (461, 460, 475, 476), (454, 453, 468, 469), (462, 461, 476, 477), (455, 454, 469, 470), (463, 462, 477, 478), (456, 455, 470, 471), (464, 463, 478, 479), (457, 456, 471, 472), (465, 464, 479, 480), (458, 457, 472, 473), (451, 360, 466), (459, 458, 473, 474), (452, 451, 466, 467), (460, 459, 474, 475), (453, 452, 467, 468), (480, 479, 494, 495), (473, 472, 487, 488), (466, 360, 481), (474, 473, 488, 489), (467, 466, 481, 482), (475, 474, 489, 490), (468, 467, 482, 483), (476, 475, 490, 491), (469, 468, 483, 484), (477, 476, 491, 492), (470, 469, 484, 485), (478, 477, 492, 493), (471, 470, 485, 486), (479, 478, 493, 494), (472, 471, 486, 487), (492, 491, 506, 507), (485, 484, 499, 500), (493, 492, 507, 508), (486, 485, 500, 501), (494, 493, 508, 509), (487, 486, 501, 502), (495, 494, 509, 510), (488, 487, 502, 503), (481, 360, 496), (489, 488, 503, 504), (482, 481, 496, 497), (490, 489, 504, 505), (483, 482, 497, 498), (491, 490, 505, 506), (484, 483, 498, 499), (496, 360, 511), (504, 503, 518, 519), (497, 496, 511, 512), (505, 504, 519, 520), (498, 497, 512, 513), (506, 505, 520, 521), (499, 498, 513, 514), (507, 506, 521, 522), (500, 499, 514, 515), (508, 507, 522, 523), (501, 500, 515, 516), (509, 508, 523, 524), (502, 501, 516, 517), (510, 509, 524, 525), (503, 502, 517, 518), (515, 514, 529, 530), (523, 522, 537, 538), (516, 515, 530, 531), (524, 523, 538, 539), (517, 516, 531, 532), (525, 524, 539, 540), (518, 517, 532, 533), (511, 360, 526), (519, 518, 533, 534), (512, 511, 526, 527), (520, 519, 534, 535), (513, 512, 527, 528), (521, 520, 535, 536), (514, 513, 528, 529), (522, 521, 536, 537), (534, 533, 72, 73), (527, 526, 65, 66), (535, 534, 73, 541), (528, 527, 66, 67), (536, 535, 541, 542), (529, 528, 67, 68), (537, 536, 542, 543), (530, 529, 68, 69), (538, 537, 543, 74), (531, 530, 69, 70), (539, 538, 74, 544), (532, 531, 70, 71), (540, 539, 544, 545), (533, 532, 71, 72), (526, 360, 65)])
me_sphere_002.polygons.foreach_set('use_smooth', [True] * 544)
me_sphere_002.polygons.foreach_set('material_index', [0, 0, 0, 0, 0, 0, 0, 0, 0, 0, 0, 0, 0, 0, 0, 0, 0, 0, 0, 0, 0, 0, 0, 0, 0, 0, 0, 0, 0, 0, 0, 0, 0, 0, 0, 0, 0, 0, 0, 0, 0, 0, 0, 0, 0, 0, 0, 0, 0, 0, 0, 0, 0, 0, 0, 0, 0, 0, 0, 0, 0, 0, 0, 0, 1, 1, 1, 1, 1, 1, 1, 1, 1, 1, 1, 1, 1, 1, 1, 1, 1, 1, 1, 1, 1, 1, 1, 1, 1, 1, 1, 1, 1, 1, 1, 1, 1, 1, 1, 1, 1, 1, 1, 1, 1, 1, 1, 1, 1, 1, 1, 1, 1, 1, 1, 1, 1, 1, 1, 1, 1, 1, 1, 1, 1, 1, 1, 1, 1, 1, 1, 1, 1, 1, 1, 1, 1, 1, 1, 1, 1, 1, 1, 1, 1, 1, 1, 1, 1, 1, 1, 1, 1, 1, 1, 1, 1, 1, 1, 1, 1, 1, 1, 1, 1, 1, 1, 1, 1, 1, 1, 1, 1, 1, 1, 1, 1, 1, 1, 1, 1, 1, 1, 1, 1, 1, 1, 1, 1, 1, 1, 1, 1, 1, 1, 1, 1, 1, 1, 1, 1, 1, 1, 1, 1, 1, 1, 1, 1, 1, 1, 1, 1, 1, 1, 1, 1, 1, 1, 1, 1, 1, 1, 1, 1, 1, 1, 1, 1, 1, 1, 1, 1, 1, 1, 1, 1, 1, 1, 1, 1, 1, 1, 1, 1, 1, 1, 1, 1, 1, 1, 1, 1, 1, 1, 1, 1, 1, 1, 1, 1, 1, 1, 1, 1, 1, 1, 1, 1, 1, 1, 1, 1, 1, 1, 1, 1, 1, 1, 1, 1, 1, 1, 1, 1, 1, 1, 1, 1, 1, 1, 1, 1, 1, 1, 1, 1, 1, 1, 1, 1, 1, 1, 1, 1, 1, 1, 1, 1, 1, 1, 1, 1, 1, 1, 1, 1, 1, 1, 1, 1, 1, 1, 1, 1, 1, 1, 1, 1, 1, 1, 1, 1, 1, 1, 1, 1, 1, 1, 1, 1, 1, 1, 1, 1, 1, 1, 1, 1, 1, 1, 1, 1, 1, 1, 1, 1, 1, 1, 1, 1, 1, 1, 1, 1, 1, 1, 1, 1, 1, 1, 1, 1, 1, 1, 1, 1, 1, 1, 1, 1, 1, 1, 1, 1, 1, 1, 1, 1, 1, 1, 1, 1, 1, 1, 1, 1, 1, 1, 1, 1, 1, 1, 1, 1, 1, 1, 1, 1, 1, 1, 1, 1, 1, 1, 1, 1, 1, 1, 1, 1, 1, 1, 1, 1, 1, 1, 1, 1, 1, 1, 1, 1, 1, 1, 1, 1, 1, 1, 1, 1, 1, 1, 1, 1, 1, 1, 1, 1, 1, 1, 1, 1, 1, 1, 1, 1, 1, 1, 1, 1, 1, 1, 1, 1, 1, 1, 1, 1, 1, 1, 1, 1, 1, 1, 1, 1, 1, 1, 1, 1, 1, 1, 1, 1, 1, 1, 1, 1, 1, 1, 1, 1, 1, 1, 1, 1, 1, 1, 1, 1, 1, 1, 1, 1, 1, 1, 1, 1, 1, 1, 1, 1, 1, 1, 1, 1, 1, 1, 1, 1, 1, 1, 1, 1, 1, 1, 1, 1, 1, 1, 1, 1, 1, 1, 1, 1, 1, 1, 1, 1, 1, 1, 1])
me_sphere_002.materials.append(mat_brown)
me_sphere_002.materials.append(mat_green)
me_sphere_002.use_remesh_preserve_volume = False
me_sphere_002.use_remesh_preserve_attributes = False
me_sphere_002.use_mirror_vertex_groups = False
me_sphere_002.update()
me_cube_000 = bpy.data.meshes.new('Cube.000')
me_cube_000.from_pydata([(-1.0, -1.0, -0.8149), (1.0, -1.0, -0.8149), (-1.0, -1.0, -0.9339), (1.0, -1.0, -0.9339), (1.0, -1.891, -0.8149), (-1.0, -1.891, -0.8149), (1.0, -1.891, -0.9339), (-1.0, -1.891, -0.9339), (-1.0, -1.824, -0.9339), (-1.0, -1.824, -0.8149), (1.0, -1.824, -0.8149), (1.0, -1.824, -0.9339), (0.9355, -1.0, -0.8149), (0.871, -1.0, -0.8149), (0.8065, -1.0, -0.8149), (0.7419, -1.0, -0.8149), (0.6774, -1.0, -0.8149), (0.6129, -1.0, -0.8149), (0.5484, -1.0, -0.8149), (0.4839, -1.0, -0.8149), (0.4194, -1.0, -0.8149), (0.3548, -1.0, -0.8149), (0.2903, -1.0, -0.8149), (0.2258, -1.0, -0.8149), (0.1613, -1.0, -0.8149), (0.09677, -1.0, -0.8149), (0.03226, -1.0, -0.8149), (-0.03226, -1.0, -0.8149), (-0.09677, -1.0, -0.8149), (-0.1613, -1.0, -0.8149), (-0.2258, -1.0, -0.8149), (-0.2903, -1.0, -0.8149), (-0.3548, -1.0, -0.8149), (-0.4194, -1.0, -0.8149), (-0.4839, -1.0, -0.8149), (-0.5484, -1.0, -0.8149), (-0.6129, -1.0, -0.8149), (-0.6774, -1.0, -0.8149), (-0.7419, -1.0, -0.8149), (-0.8065, -1.0, -0.8149), (-0.871, -1.0, -0.8149), (-0.9355, -1.0, -0.8149), (0.9355, -1.0, -0.9339), (0.871, -1.0, -0.9339), (0.8065, -1.0, -0.9339), (0.7419, -1.0, -0.9339), (0.6774, -1.0, -0.9339), (0.6129, -1.0, -0.9339), (0.5484, -1.0, -0.9339), (0.4839, -1.0, -0.9339), (0.4194, -1.0, -0.9339), (0.3548, -1.0, -0.9339), (0.2903, -1.0, -0.9339), (0.2258, -1.0, -0.9339), (0.1613, -1.0, -0.9339), (0.09677, -1.0, -0.9339), (0.03226, -1.0, -0.9339), (-0.03226, -1.0, -0.9339), (-0.09677, -1.0, -0.9339), (-0.1613, -1.0, -0.9339), (-0.2258, -1.0, -0.9339), (-0.2903, -1.0, -0.9339), (-0.3548, -1.0, -0.9339), (-0.4194, -1.0, -0.9339), (-0.4839, -1.0, -0.9339), (-0.5484, -1.0, -0.9339), (-0.6129, -1.0, -0.9339), (-0.6774, -1.0, -0.9339), (-0.7419, -1.0, -0.9339), (-0.8065, -1.0, -0.9339), (-0.871, -1.0, -0.9339), (-0.9355, -1.0, -0.9339), (0.9355, -1.891, -0.8149), (0.871, -1.891, -0.8149), (0.8065, -1.891, -0.8149), (0.7419, -1.891, -0.8149), (0.6774, -1.891, -0.8149), (0.6129, -1.891, -0.8149), (0.5484, -1.891, -0.8149), (0.4839, -1.891, -0.8149), (0.4194, -1.891, -0.8149), (0.3548, -1.891, -0.8149), (0.2903, -1.891, -0.8149), (0.2258, -1.891, -0.8149), (0.1613, -1.891, -0.8149), (0.09677, -1.891, -0.8149), (0.03226, -1.891, -0.8149), (-0.03226, -1.891, -0.8149), (-0.09677, -1.891, -0.8149), (-0.1613, -1.891, -0.8149), (-0.2258, -1.891, -0.8149), (-0.2903, -1.891, -0.8149), (-0.3548, -1.891, -0.8149), (-0.4194, -1.891, -0.8149), (-0.4839, -1.891, -0.8149), (-0.5484, -1.891, -0.8149), (-0.6129, -1.891, -0.8149), (-0.6774, -1.891, -0.8149), (-0.7419, -1.891, -0.8149), (-0.8065, -1.891, -0.8149), (-0.871, -1.891, -0.8149), (-0.9355, -1.891, -0.8149), (0.9355, -1.891, -0.9339), (0.871, -1.891, -0.9339), (0.8065, -1.891, -0.9339), (0.7419, -1.891, -0.9339), (0.6774, -1.891, -0.9339), (0.6129, -1.891, -0.9339), (0.5484, -1.891, -0.9339), (0.4839, -1.891, -0.9339), (0.4194, -1.891, -0.9339), (0.3548, -1.891, -0.9339), (0.2903, -1.891, -0.9339), (0.2258, -1.891, -0.9339), (0.1613, -1.891, -0.9339), (0.09677, -1.891, -0.9339), (0.03226, -1.891, -0.9339), (-0.03226, -1.891, -0.9339), (-0.09677, -1.891, -0.9339), (-0.1613, -1.891, -0.9339), (-0.2258, -1.891, -0.9339), (-0.2903, -1.891, -0.9339), (-0.3548, -1.891, -0.9339), (-0.4194, -1.891, -0.9339), (-0.4839, -1.891, -0.9339), (-0.5484, -1.891, -0.9339), (-0.6129, -1.891, -0.9339), (-0.6774, -1.891, -0.9339), (-0.7419, -1.891, -0.9339), (-0.8065, -1.891, -0.9339), (-0.871, -1.891, -0.9339), (-0.9355, -1.891, -0.9339), (-0.9355, -1.824, -0.8149), (-0.871, -1.824, -0.8149), (-0.8065, -1.824, -0.8149), (-0.7419, -1.824, -0.8149), (-0.6774, -1.824, -0.8149), (-0.6129, -1.824, -0.8149), (-0.5484, -1.824, -0.8149), (-0.4839, -1.824, -0.8149), (-0.4194, -1.824, -0.8149), (-0.3548, -1.824, -0.8149), (-0.2903, -1.824, -0.8149), (-0.2258, -1.824, -0.8149), (-0.1613, -1.824, -0.8149), (-0.09677, -1.824, -0.8149), (-0.03226, -1.824, -0.8149), (0.03226, -1.824, -0.8149), (0.09677, -1.824, -0.8149), (0.1613, -1.824, -0.8149), (0.2258, -1.824, -0.8149), (0.2903, -1.824, -0.8149), (0.3548, -1.824, -0.8149), (0.4194, -1.824, -0.8149), (0.4839, -1.824, -0.8149), (0.5484, -1.824, -0.8149), (0.6129, -1.824, -0.8149), (0.6774, -1.824, -0.8149), (0.7419, -1.824, -0.8149), (0.8065, -1.824, -0.8149), (0.871, -1.824, -0.8149), (0.9355, -1.824, -0.8149), (0.9355, -1.824, -0.9339), (0.871, -1.824, -0.9339), (0.8065, -1.824, -0.9339), (0.7419, -1.824, -0.9339), (0.6774, -1.824, -0.9339), (0.6129, -1.824, -0.9339), (0.5484, -1.824, -0.9339), (0.4839, -1.824, -0.9339), (0.4194, -1.824, -0.9339), (0.3548, -1.824, -0.9339), (0.2903, -1.824, -0.9339), (0.2258, -1.824, -0.9339), (0.1613, -1.824, -0.9339), (0.09677, -1.824, -0.9339), (0.03226, -1.824, -0.9339), (-0.03226, -1.824, -0.9339), (-0.09677, -1.824, -0.9339), (-0.1613, -1.824, -0.9339), (-0.2258, -1.824, -0.9339), (-0.2903, -1.824, -0.9339), (-0.3548, -1.824, -0.9339), (-0.4194, -1.824, -0.9339), (-0.4839, -1.824, -0.9339), (-0.5484, -1.824, -0.9339), (-0.6129, -1.824, -0.9339), (-0.6774, -1.824, -0.9339), (-0.7419, -1.824, -0.9339), (-0.8065, -1.824, -0.9339), (-0.871, -1.824, -0.9339), (-0.9355, -1.824, -0.9339), (-0.9355, -1.891, -0.8149), (-1.0, -1.891, -0.8149), (1.0, -1.824, -0.8149), (1.0, -1.891, -0.8149), (-1.0, -1.824, -0.8149), (0.9355, -1.824, -0.8149), (0.9355, -1.891, -0.8149), (-0.9355, -1.824, -0.8149)], [], [(9, 8, 7, 5), (101, 5, 7, 131), (11, 10, 4, 6), (162, 11, 6, 102), (5, 101, 192, 193), (41, 0, 9, 132), (42, 3, 11, 162), (3, 1, 10, 11), (0, 2, 8, 9), (2, 71, 191, 8), (71, 70, 190, 191), (70, 69, 189, 190), (69, 68, 188, 189), (68, 67, 187, 188), (67, 66, 186, 187), (66, 65, 185, 186), (65, 64, 184, 185), (64, 63, 183, 184), (63, 62, 182, 183), (62, 61, 181, 182), (61, 60, 180, 181), (60, 59, 179, 180), (59, 58, 178, 179), (58, 57, 177, 178), (57, 56, 176, 177), (56, 55, 175, 176), (55, 54, 174, 175), (54, 53, 173, 174), (53, 52, 172, 173), (52, 51, 171, 172), (51, 50, 170, 171), (50, 49, 169, 170), (49, 48, 168, 169), (48, 47, 167, 168), (47, 46, 166, 167), (46, 45, 165, 166), (45, 44, 164, 165), (44, 43, 163, 164), (43, 42, 162, 163), (1, 12, 161, 10), (12, 13, 160, 161), (13, 14, 159, 160), (14, 15, 158, 159), (15, 16, 157, 158), (16, 17, 156, 157), (17, 18, 155, 156), (18, 19, 154, 155), (19, 20, 153, 154), (20, 21, 152, 153), (21, 22, 151, 152), (22, 23, 150, 151), (23, 24, 149, 150), (24, 25, 148, 149), (25, 26, 147, 148), (26, 27, 146, 147), (27, 28, 145, 146), (28, 29, 144, 145), (29, 30, 143, 144), (30, 31, 142, 143), (31, 32, 141, 142), (32, 33, 140, 141), (33, 34, 139, 140), (34, 35, 138, 139), (35, 36, 137, 138), (36, 37, 136, 137), (37, 38, 135, 136), (38, 39, 134, 135), (39, 40, 133, 134), (40, 41, 132, 133), (132, 9, 196, 199), (161, 160, 73, 72), (160, 159, 74, 73), (159, 158, 75, 74), (158, 157, 76, 75), (157, 156, 77, 76), (156, 155, 78, 77), (155, 154, 79, 78), (154, 153, 80, 79), (153, 152, 81, 80), (152, 151, 82, 81), (151, 150, 83, 82), (149, 148, 85, 84), (148, 147, 86, 85), (147, 146, 87, 86), (146, 145, 88, 87), (145, 144, 89, 88), (144, 143, 90, 89), (143, 142, 91, 90), (142, 141, 92, 91), (141, 140, 93, 92), (140, 139, 94, 93), (139, 138, 95, 94), (138, 137, 96, 95), (137, 136, 97, 96), (136, 135, 98, 97), (135, 134, 99, 98), (134, 133, 100, 99), (133, 132, 101, 100), (8, 191, 131, 7), (191, 190, 130, 131), (190, 189, 129, 130), (189, 188, 128, 129), (188, 187, 127, 128), (187, 186, 126, 127), (186, 185, 125, 126), (185, 184, 124, 125), (184, 183, 123, 124), (183, 182, 122, 123), (182, 181, 121, 122), (181, 180, 120, 121), (180, 179, 119, 120), (179, 178, 118, 119), (178, 177, 117, 118), (177, 176, 116, 117), (176, 175, 115, 116), (175, 174, 114, 115), (174, 173, 113, 114), (173, 172, 112, 113), (172, 171, 111, 112), (171, 170, 110, 111), (170, 169, 109, 110), (169, 168, 108, 109), (168, 167, 107, 108), (167, 166, 106, 107), (166, 165, 105, 106), (165, 164, 104, 105), (164, 163, 103, 104), (163, 162, 102, 103), (4, 72, 102, 6), (72, 73, 103, 102), (73, 74, 104, 103), (74, 75, 105, 104), (75, 76, 106, 105), (76, 77, 107, 106), (77, 78, 108, 107), (78, 79, 109, 108), (79, 80, 110, 109), (80, 81, 111, 110), (81, 82, 112, 111), (82, 83, 113, 112), (83, 84, 114, 113), (84, 85, 115, 114), (85, 86, 116, 115), (86, 87, 117, 116), (87, 88, 118, 117), (88, 89, 119, 118), (89, 90, 120, 119), (90, 91, 121, 120), (91, 92, 122, 121), (92, 93, 123, 122), (93, 94, 124, 123), (94, 95, 125, 124), (95, 96, 126, 125), (96, 97, 127, 126), (97, 98, 128, 127), (98, 99, 129, 128), (99, 100, 130, 129), (100, 101, 131, 130), (9, 5, 193, 196), (161, 72, 198, 197), (10, 161, 197, 194), (101, 132, 199, 192), (72, 4, 195, 198), (4, 10, 194, 195)])
me_cube_000.materials.append(mat_white)
me_cube_000.use_remesh_preserve_volume = False
me_cube_000.use_remesh_preserve_attributes = False
me_cube_000.use_mirror_vertex_groups = False
me_cube_000.update()

# ---- objects
ob_cube = bpy.data.objects.new('Cube', me_cube_002)
ob_dooe = bpy.data.objects.new('dooe', me_cube_016)
ob_window = bpy.data.objects.new('window', me_cube_018)
ob_front_part_002 = bpy.data.objects.new('front part.002', me_cube_013)
ob_cube_007 = bpy.data.objects.new('Cube.007', me_cube_010)
ob_front_part_001 = bpy.data.objects.new('front part.001', me_cube_012)
ob_plant_pot_001 = bpy.data.objects.new('plant_pot.001', me_cube_009)
ob_tree = bpy.data.objects.new('tree', me_sphere)
ob_tree_002 = bpy.data.objects.new('tree.002', me_sphere_002)
ob_front_part = bpy.data.objects.new('front part', me_cube_000)

# ---- transforms, parenting, visibility, modifiers, constraints
ob_cube.location = (-0.5569, 2.042, 2.948)
ob_cube.scale = (3.89, 3.295, 3.004)
ob_cube.lineart.crease_threshold = 0.0
ob_dooe.parent = ob_cube
ob_dooe.matrix_parent_inverse = Matrix(((0.257, 2.328e-10, 0.0, 0.1432), (0.0, 0.3035, 0.0, -12.48), (0.0, -1.863e-09, 0.3329, -0.9816), (0.0, 0.0, 0.0, 1.0)))
ob_dooe.location = (-0.5569, 41.13, 2.948)
ob_dooe.scale = (3.89, 3.295, 3.004)
ob_dooe.lineart.crease_threshold = 0.0
ob_window.parent = ob_cube
ob_window.matrix_parent_inverse = Matrix(((0.257, 2.328e-10, 0.0, 0.1432), (0.0, 0.3035, 0.0, -12.48), (0.0, -1.863e-09, 0.3329, -0.9816), (0.0, 0.0, 0.0, 1.0)))
ob_window.location = (-0.5569, 41.13, 2.948)
ob_window.scale = (3.89, 3.295, 3.004)
ob_window.lineart.crease_threshold = 0.0
ob_front_part_002.parent = ob_cube
ob_front_part_002.matrix_parent_inverse = Matrix(((0.257, 2.328e-10, 0.0, 0.1432), (0.0, 0.3035, 0.0, -12.48), (0.0, -1.863e-09, 0.3329, -0.9816), (0.0, 0.0, 0.0, 1.0)))
ob_front_part_002.location = (-0.5569, 41.13, 2.948)
ob_front_part_002.scale = (3.89, 3.295, 3.004)
ob_front_part_002.lineart.crease_threshold = 0.0
ob_cube_007.parent = ob_cube
ob_cube_007.matrix_parent_inverse = Matrix(((0.257, 2.328e-10, 0.0, 0.1432), (0.0, 0.3035, 0.0, -12.48), (0.0, -1.863e-09, 0.3329, -0.9816), (0.0, 0.0, 0.0, 1.0)))
ob_cube_007.location = (-0.5569, 41.13, 2.948)
ob_cube_007.scale = (3.89, 3.295, 3.004)
ob_cube_007.lineart.crease_threshold = 0.0
ob_front_part_001.parent = ob_cube
ob_front_part_001.matrix_parent_inverse = Matrix(((0.257, 2.328e-10, 0.0, 0.1432), (0.0, 0.3035, 0.0, -12.48), (0.0, -1.863e-09, 0.3329, -0.9816), (0.0, 0.0, 0.0, 1.0)))
ob_front_part_001.location = (-0.5569, 41.13, 2.948)
ob_front_part_001.scale = (3.89, 3.295, 3.004)
ob_front_part_001.lineart.crease_threshold = 0.0
ob_plant_pot_001.parent = ob_cube
ob_plant_pot_001.matrix_parent_inverse = Matrix(((0.257, 2.328e-10, 0.0, 0.1432), (0.0, 0.3035, 0.0, -12.48), (0.0, -1.863e-09, 0.3329, -0.9816), (0.0, 0.0, 0.0, 1.0)))
ob_plant_pot_001.location = (-5.144, 41.12, 0.7919)
ob_plant_pot_001.scale = (0.6189, 1.464, 0.6189)
ob_plant_pot_001.lineart.crease_threshold = 0.0
ob_tree.parent = ob_plant_pot_001
ob_tree.matrix_parent_inverse = Matrix(((1.616, 0.0, 0.0, 12.79), (0.0, 0.6832, 0.0, -28.09), (-1.204e-08, 9.313e-09, 1.616, -1.28), (0.0, 0.0, 0.0, 1.0)))
ob_tree.location = (-7.401, 40.35, 2.369)
ob_tree.scale = (0.5802, 0.5802, 1.195)
ob_tree.lineart.crease_threshold = 0.0
ob_tree_002.parent = ob_plant_pot_001
ob_tree_002.matrix_parent_inverse = Matrix(((1.616, 0.0, 0.0, 12.79), (0.0, 0.6832, 0.0, -28.09), (-1.204e-08, 9.313e-09, 1.616, -1.28), (0.0, 0.0, 0.0, 1.0)))
ob_tree_002.location = (-7.401, 41.69, 3.561)
ob_tree_002.scale = (0.5802, 0.5802, 2.063)
ob_tree_002.lineart.crease_threshold = 0.0
ob_front_part.parent = ob_cube
ob_front_part.matrix_parent_inverse = Matrix(((0.257, 2.328e-10, 0.0, 0.1432), (0.0, 0.3035, 0.0, -12.48), (0.0, -1.863e-09, 0.3329, -0.9816), (0.0, 0.0, 0.0, 1.0)))
ob_front_part.location = (-0.5569, 41.13, 2.948)
ob_front_part.scale = (3.89, 3.295, 3.004)
ob_front_part.lineart.crease_threshold = 0.0

# ---- collection membership
col_collection_1.objects.link(ob_cube)
col_collection_1.objects.link(ob_dooe)
col_collection_1.objects.link(ob_window)
col_collection_1.objects.link(ob_front_part_002)
col_collection_1.objects.link(ob_cube_007)
col_collection_1.objects.link(ob_front_part_001)
col_collection_1.objects.link(ob_plant_pot_001)
col_collection_1.objects.link(ob_tree)
col_collection_1.objects.link(ob_tree_002)
col_collection_1.objects.link(ob_front_part)

# ---- scene / render settings (as saved in the file)
scene.frame_start = 1; scene.frame_end = 250; scene.frame_set(0)
scene.render.engine = 'BLENDER_EEVEE_NEXT'
scene.render.resolution_percentage = 50
scene.render.dither_intensity = 0.0
scene.cycles.use_denoising = False
scene.cycles.samples = 128
scene.cycles.sampling_pattern = 'TABULATED_SOBOL'
scene.cycles.use_adaptive_sampling = False
scene.cycles.use_light_tree = False
scene.cycles.blur_glossy = 0.0
scene.cycles.sample_clamp_indirect = 0.0
scene.view_settings.view_transform = 'Standard'
bpy.context.view_layer.update()

# ---- added for rendering (the .blend has no active camera and no usable light): camera, sun
cam_auto = bpy.data.cameras.new('AutoCamera')
cam_auto.lens = 50.0
cam_auto.sensor_width = 36.0
cam_auto.clip_end = 1000.0
ob_auto_camera = bpy.data.objects.new('AutoCamera', cam_auto)
scene.collection.objects.link(ob_auto_camera)
ob_auto_camera.location = (13.8915, -17.6221, 16.5334)
ob_auto_camera.rotation_euler = (1.09748, -7.21219e-08, 0.694738)
scene.camera = ob_auto_camera
light_auto_sun = bpy.data.lights.new('AutoSun', 'SUN')
light_auto_sun.energy = 3.0
light_auto_sun.angle = 0.0523599
ob_auto_sun = bpy.data.objects.new('AutoSun', light_auto_sun)
scene.collection.objects.link(ob_auto_sun)
ob_auto_sun.rotation_euler = (0.872665, 0.174533, 0.523599)
bpy.context.view_layer.update()
